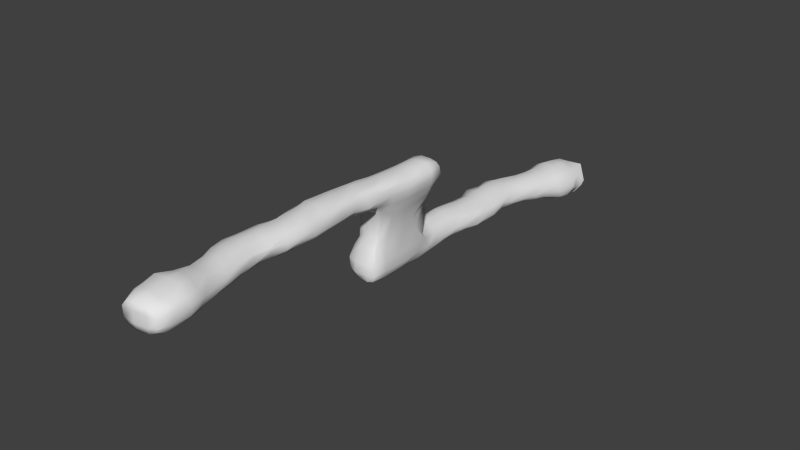 # Source: colliders_tunnel01.blend  (saved by Blender 2.72.0; exported with 4.5.12 LTS)
import bpy
from mathutils import Matrix  # noqa: F401  (used for matrix-valued properties, if any)

bpy.ops.wm.read_factory_settings(use_empty=True)
scene = bpy.context.scene
scene.name = 'Scene'

# ---- collections
col_collection_11 = bpy.data.collections.new('Collection 11'); scene.collection.children.link(col_collection_11)

# ---- world
world_world = bpy.data.worlds.new('World'); scene.world = world_world
world_world.color = (0.05088, 0.05088, 0.05088)
world_world.use_sun_shadow = False
world_world.sun_shadow_jitter_overblur = 0.0
world_world.cycles.sampling_method = 'MANUAL'
world_world.cycles.sample_map_resolution = 256

# ---- meshes
me_cube_006 = bpy.data.meshes.new('Cube.006')
me_cube_006.from_pydata([(3.555, -8.394, 3.653), (4.481, -9.157, 2.473), (4.009, -10.08, 1.4), (0.7319, -9.182, 3.238), (1.329, -10.07, 1.562), (4.448, -9.504, 2.075), (0.4644, -9.556, 2.325), (2.535, -8.588, 3.644), (3.193, -10.09, 1.233), (2.188, -60.42, 10.66), (1.367, -32.11, 10.12), (4.177, -31.74, 10.32), (5.221, -60.75, 10.79), (2.277, -60.71, 11.86), (1.694, -32.01, 11.73), (4.012, -31.74, 11.92), (5.084, -60.79, 12.18), (2.161, -60.63, 11.09), (2.178, -60.71, 11.64), (1.526, -32.03, 11.47), (1.37, -32.07, 10.86), (4.294, -31.71, 11.64), (4.428, -31.66, 10.98), (5.415, -60.72, 11.73), (5.446, -60.65, 11.13), (1.945, -31.98, 11.92), (2.64, -31.9, 12.15), (3.467, -31.81, 12.1), (3.555, -31.53, 10.11), (2.53, -31.56, 10.12), (1.688, -31.77, 10.13), (4.554, -60.86, 12.44), (3.6, -60.99, 12.52), (2.761, -61.05, 12.2), (2.773, -61.03, 10.67), (3.582, -60.93, 10.35), (4.575, -60.82, 10.44), (3.563, -31.51, 11.82), (2.533, -31.57, 11.77), (1.77, -31.73, 11.55), (3.549, -31.36, 11.0), (2.515, -31.46, 10.98), (1.603, -31.73, 10.99), (2.426, -61.04, 11.82), (3.54, -61.1, 11.88), (4.702, -60.96, 11.89), (2.408, -60.99, 11.0), (3.543, -61.11, 10.98), (4.704, -60.95, 10.97), (1.777, -59.57, 12.09), (1.538, -58.34, 12.14), (1.874, -57.39, 12.25), (2.053, -55.38, 11.92), (1.555, -53.79, 11.84), (1.253, -52.79, 11.99), (1.028, -51.58, 12.03), (1.006, -50.09, 11.93), (1.303, -48.47, 12.08), (1.586, -47.12, 12.01), (1.317, -45.6, 12.02), (1.148, -44.05, 11.99), (1.264, -42.61, 12.01), (1.255, -41.31, 12.02), (1.409, -40.03, 12.01), (1.42, -38.8, 11.91), (1.58, -37.42, 11.79), (1.696, -35.84, 11.73), (1.75, -34.59, 11.7), (1.734, -32.61, 11.7), (1.255, -32.96, 9.985), (1.232, -34.26, 9.927), (1.24, -35.79, 9.99), (1.158, -37.25, 10.07), (1.356, -38.79, 10.83), (1.299, -40.02, 10.76), (1.205, -41.26, 10.76), (1.14, -42.63, 10.78), (1.037, -44.11, 10.95), (1.439, -45.55, 10.8), (1.497, -47.28, 10.76), (1.228, -48.4, 10.67), (1.096, -49.94, 10.85), (1.126, -51.2, 10.81), (1.244, -52.63, 10.71), (1.599, -53.95, 10.7), (1.928, -55.49, 10.83), (1.982, -57.19, 10.73), (1.761, -58.33, 10.86), (1.994, -59.37, 10.79), (3.879, -32.71, 12.12), (4.036, -34.17, 11.85), (3.967, -35.71, 11.91), (4.139, -37.43, 11.91), (3.797, -38.62, 12.08), (3.642, -40.2, 12.11), (3.764, -41.36, 11.96), (3.888, -42.78, 12.13), (3.853, -44.38, 11.94), (4.015, -45.73, 12.01), (4.043, -46.69, 12.01), (3.809, -48.33, 12.02), (3.904, -49.8, 11.63), (3.876, -51.34, 11.81), (4.197, -52.96, 11.8), (4.349, -54.31, 11.92), (4.497, -55.87, 12.12), (5.235, -57.26, 12.29), (5.45, -58.47, 12.35), (5.471, -59.45, 12.29), (5.465, -60.06, 10.62), (5.415, -58.5, 10.73), (5.118, -57.13, 10.72), (4.796, -55.46, 10.94), (4.416, -54.24, 10.77), (4.101, -53.01, 10.8), (3.889, -51.34, 10.93), (3.831, -49.68, 10.84), (3.918, -48.33, 10.75), (4.166, -47.16, 10.91), (4.222, -45.78, 10.89), (4.068, -44.33, 10.87), (3.875, -42.52, 10.87), (3.691, -41.25, 10.79), (4.058, -39.85, 10.77), (3.971, -38.75, 10.55), (4.026, -37.26, 10.28), (4.277, -35.66, 10.21), (4.263, -34.36, 10.26), (4.256, -32.87, 10.16), (1.552, -32.69, 11.32), (1.561, -34.51, 11.28), (1.523, -35.81, 11.38), (1.419, -37.42, 11.52), (1.241, -38.85, 11.7), (1.096, -39.99, 11.66), (0.9248, -41.27, 11.6), (0.7964, -42.75, 11.53), (1.007, -44.01, 11.78), (1.243, -45.58, 11.69), (1.127, -46.95, 11.57), (0.9334, -48.44, 11.6), (0.7923, -49.93, 11.69), (0.8506, -51.25, 11.7), (0.9824, -52.65, 11.7), (1.325, -53.93, 11.59), (1.693, -55.4, 11.48), (1.618, -57.12, 11.67), (1.46, -58.36, 11.84), (1.649, -59.56, 11.81), (1.387, -32.87, 10.75), (1.385, -34.39, 10.68), (1.353, -35.8, 10.78), (1.252, -37.35, 10.85), (1.222, -38.79, 11.12), (1.1, -40.01, 11.12), (0.9463, -41.26, 11.19), (0.7736, -42.59, 11.17), (0.872, -44.15, 11.11), (1.065, -45.59, 11.14), (1.068, -47.06, 11.14), (0.8971, -48.47, 11.1), (0.7619, -49.94, 11.13), (0.8466, -51.17, 11.17), (1.025, -52.55, 11.07), (1.34, -54.01, 11.15), (1.662, -55.44, 11.14), (1.62, -56.9, 11.22), (1.553, -58.41, 11.15), (1.778, -59.53, 11.24), (5.607, -59.61, 11.8), (5.816, -58.32, 11.81), (5.466, -57.03, 11.74), (4.904, -55.7, 11.57), (4.657, -54.34, 11.55), (4.278, -52.82, 11.58), (3.996, -51.55, 11.64), (3.96, -49.84, 11.58), (4.166, -48.38, 11.58), (4.295, -46.92, 11.57), (4.238, -45.68, 11.56), (4.065, -44.06, 11.58), (4.012, -42.73, 11.76), (3.957, -41.34, 11.72), (3.917, -39.94, 11.62), (4.009, -38.72, 11.68), (4.209, -37.27, 11.71), (4.34, -35.77, 11.61), (4.385, -34.38, 11.59), (4.375, -32.81, 11.57), (5.599, -59.85, 11.06), (5.747, -58.37, 11.12), (5.346, -57.19, 11.09), (4.927, -55.42, 11.13), (4.75, -54.36, 11.23), (4.26, -52.83, 11.16), (4.01, -51.33, 11.13), (3.985, -49.81, 11.38), (4.224, -48.5, 11.1), (4.289, -46.99, 11.26), (4.264, -45.67, 11.1), (4.086, -44.35, 11.05), (4.021, -42.56, 11.08), (3.863, -41.17, 11.12), (4.205, -39.94, 11.02), (4.109, -38.76, 11.03), (4.24, -37.26, 11.05), (4.45, -35.68, 10.95), (4.493, -34.35, 11.01), (4.451, -32.83, 11.01), (3.068, -38.01, 9.469), (2.553, -38.08, 9.422), (1.684, -38.0, 9.293), (3.951, -32.91, 9.341), (1.759, -38.52, 10.29), (1.73, -39.98, 10.46), (1.647, -41.22, 10.47), (1.622, -42.64, 10.45), (1.704, -44.16, 10.49), (1.909, -45.61, 10.51), (1.994, -47.14, 10.47), (1.785, -48.49, 10.41), (1.723, -49.88, 10.48), (1.71, -51.27, 10.48), (1.876, -52.67, 10.5), (2.134, -54.07, 10.56), (2.446, -55.48, 10.56), (2.305, -56.83, 10.48), (2.474, -58.35, 10.37), (2.558, -59.68, 10.48), (3.861, -34.45, 9.259), (3.842, -35.46, 9.062), (3.804, -36.89, 9.079), (3.752, -38.01, 9.855), (2.532, -38.63, 10.05), (2.523, -39.98, 10.29), (2.48, -41.21, 10.32), (2.489, -42.63, 10.31), (2.616, -44.16, 10.34), (2.813, -45.63, 10.37), (2.978, -47.08, 10.35), (2.808, -48.45, 10.38), (2.659, -49.93, 10.3), (2.621, -51.23, 10.35), (2.819, -52.7, 10.39), (3.06, -54.11, 10.38), (3.32, -55.52, 10.38), (3.481, -56.96, 10.27), (3.554, -58.35, 10.14), (3.557, -59.74, 10.22), (1.337, -37.76, 9.331), (1.156, -37.18, 9.035), (1.256, -35.79, 8.998), (1.183, -34.3, 8.915), (3.397, -38.7, 10.18), (3.335, -39.96, 10.3), (3.297, -41.29, 10.45), (3.405, -42.63, 10.55), (3.443, -44.15, 10.55), (3.672, -45.65, 10.54), (3.775, -47.14, 10.59), (3.679, -48.38, 10.52), (3.472, -49.89, 10.62), (3.452, -51.17, 10.57), (3.698, -52.81, 10.61), (3.903, -54.17, 10.55), (4.163, -55.55, 10.55), (4.515, -56.99, 10.45), (4.667, -58.36, 10.32), (4.645, -59.73, 10.37), (3.592, -32.94, 12.22), (3.437, -34.32, 12.13), (3.398, -35.67, 12.12), (3.394, -37.25, 12.23), (3.433, -38.74, 12.18), (3.378, -40.03, 12.25), (3.239, -41.17, 12.27), (3.443, -42.65, 12.35), (3.374, -44.38, 12.34), (3.811, -45.66, 12.18), (3.798, -47.01, 12.15), (3.672, -48.38, 12.18), (3.355, -49.93, 12.21), (3.316, -51.26, 12.16), (3.536, -52.97, 12.3), (3.922, -54.14, 12.14), (4.191, -55.54, 12.29), (4.335, -57.11, 12.72), (4.737, -58.32, 12.88), (4.665, -59.71, 12.56), (2.625, -32.9, 12.14), (2.623, -34.32, 12.15), (2.617, -35.76, 12.18), (2.527, -37.3, 12.21), (2.518, -38.74, 12.24), (2.494, -39.99, 12.37), (2.499, -41.2, 12.33), (2.521, -42.66, 12.5), (2.637, -44.17, 12.51), (2.831, -45.58, 12.49), (2.996, -47.1, 12.43), (2.739, -48.39, 12.36), (2.656, -49.76, 12.51), (2.659, -51.19, 12.45), (2.935, -52.67, 12.52), (3.056, -53.89, 12.4), (3.271, -55.62, 12.32), (3.497, -57.11, 12.89), (3.564, -58.33, 13.01), (3.555, -59.72, 12.73), (1.942, -32.87, 11.88), (1.949, -34.34, 11.89), (1.9, -35.78, 11.92), (1.874, -37.34, 11.99), (1.808, -38.86, 12.16), (1.699, -39.96, 12.15), (1.628, -41.19, 12.19), (1.542, -42.73, 12.27), (1.644, -44.16, 12.41), (1.852, -45.6, 12.26), (1.928, -47.23, 12.27), (1.825, -48.58, 12.26), (1.789, -49.86, 12.28), (1.755, -51.25, 12.32), (1.963, -52.65, 12.32), (2.178, -54.03, 12.18), (2.466, -55.59, 12.28), (2.593, -57.09, 12.6), (2.379, -58.34, 12.87), (2.425, -59.77, 12.49), (1.194, -9.964, 3.885), (0.6271, -38.35, 5.177), (3.384, -38.42, 5.088), (0.715, -10.49, 2.701), (0.8693, -38.34, 3.945), (3.023, -38.55, 3.566), (4.617, -10.16, 2.337), (0.812, -38.31, 4.038), (0.5673, -38.22, 4.575), (3.26, -38.55, 3.799), (3.407, -38.55, 4.242), (4.188, -9.815, 3.213), (1.348, -38.36, 3.7), (1.928, -38.44, 3.491), (2.544, -38.51, 3.398), (2.682, -38.81, 5.193), (1.696, -38.81, 5.117), (0.7527, -38.52, 5.146), (3.955, -10.25, 1.8), (2.967, -10.61, 1.515), (1.393, -10.74, 1.783), (1.886, -9.609, 4.142), (2.57, -9.334, 4.016), (3.613, -9.474, 3.656), (2.698, -38.67, 3.625), (1.81, -38.6, 3.706), (0.925, -38.43, 3.982), (2.724, -38.87, 4.277), (1.661, -38.93, 4.276), (0.8824, -38.57, 4.354), (1.212, -33.11, 9.03), (1.708, -32.06, 9.087), (2.54, -31.85, 9.034), (3.437, -31.91, 9.08), (3.819, -32.03, 9.431), (1.538, -32.16, 9.103), (0.7745, -11.17, 2.443), (0.8844, -12.0, 2.264), (1.009, -13.26, 2.475), (0.932, -14.83, 2.952), (0.8581, -16.57, 2.776), (0.6995, -17.7, 2.92), (0.402, -19.16, 3.035), (0.1734, -20.19, 3.214), (0.5359, -21.86, 3.213), (0.5337, -23.2, 3.256), (0.4846, -24.66, 3.267), (0.605, -26.15, 3.212), (0.4262, -27.63, 3.355), (0.3052, -28.82, 3.554), (0.6234, -30.0, 3.434), (0.3579, -31.45, 3.764), (0.4024, -32.76, 3.839), (0.7817, -34.32, 3.699), (0.667, -36.17, 4.025), (0.8826, -36.84, 3.821), (0.6075, -37.28, 5.277), (0.4831, -35.51, 5.169), (0.4676, -34.17, 5.1), (0.4249, -32.76, 5.062), (0.2283, -31.42, 4.761), (0.1825, -30.18, 4.799), (0.01877, -29.16, 4.79), (0.06543, -27.7, 4.814), (0.09412, -26.2, 4.744), (0.2435, -24.71, 4.641), (0.2919, -23.25, 4.548), (-0.05282, -22.05, 4.722), (0.1077, -20.39, 4.542), (-0.0975, -19.13, 4.533), (0.2797, -17.74, 4.387), (0.6159, -16.37, 4.197), (0.9091, -14.95, 4.042), (0.9144, -13.25, 3.947), (0.7871, -11.93, 4.021), (0.8242, -10.7, 3.837), (3.177, -37.3, 3.606), (3.24, -36.24, 3.513), (2.97, -34.55, 3.375), (3.073, -32.88, 3.369), (2.94, -31.55, 3.346), (2.917, -30.4, 3.42), (2.833, -29.2, 3.492), (2.688, -27.36, 3.294), (2.895, -26.08, 3.358), (3.131, -24.63, 3.27), (3.121, -23.6, 3.198), (2.925, -21.73, 3.003), (2.712, -20.3, 3.124), (2.814, -18.84, 3.017), (3.048, -17.33, 2.906), (3.502, -15.81, 2.648), (3.512, -14.51, 2.375), (4.324, -12.77, 2.014), (4.419, -11.95, 1.934), (4.397, -10.74, 2.171), (4.035, -10.66, 3.472), (4.029, -11.95, 3.72), (3.806, -13.05, 3.651), (3.532, -14.71, 3.693), (3.306, -16.05, 3.781), (2.986, -17.33, 3.947), (2.704, -18.98, 4.039), (2.968, -20.6, 4.083), (2.986, -21.92, 4.007), (3.054, -23.57, 4.273), (3.081, -24.25, 4.312), (2.772, -26.54, 4.436), (2.557, -27.74, 4.681), (2.713, -29.14, 4.553), (2.857, -30.43, 4.584), (3.093, -31.97, 4.928), (3.481, -32.99, 5.144), (3.468, -34.6, 5.183), (3.491, -36.0, 5.174), (3.536, -37.34, 5.121), (0.7402, -37.5, 4.107), (0.6613, -36.2, 4.026), (0.5089, -34.32, 4.027), (0.3097, -32.84, 3.975), (0.2892, -31.53, 3.85), (0.2921, -30.36, 3.943), (0.1677, -29.04, 3.782), (0.01907, -27.67, 3.727), (0.1471, -26.19, 3.65), (0.2055, -24.69, 3.725), (0.2603, -23.23, 3.482), (0.1069, -21.81, 3.475), (0.0918, -20.33, 3.406), (0.043, -19.01, 3.415), (0.3444, -17.68, 3.339), (0.5237, -16.29, 3.305), (0.8383, -14.75, 3.149), (0.7111, -13.27, 2.909), (0.6056, -11.97, 2.752), (0.5836, -11.44, 2.792), (0.6379, -37.58, 4.373), (0.5882, -35.9, 4.339), (0.4248, -34.56, 4.37), (0.2657, -33.01, 4.051), (-0.01361, -31.47, 4.273), (-0.05989, -30.32, 4.28), (-0.07517, -29.14, 4.291), (-0.1415, -27.63, 4.376), (0.04363, -26.14, 4.294), (0.1513, -24.67, 4.301), (0.1056, -23.21, 4.197), (0.02334, -21.83, 4.042), (-0.2262, -20.4, 4.062), (-0.1747, -19.02, 3.988), (0.1239, -17.67, 3.905), (0.3383, -16.27, 3.792), (0.6581, -14.87, 3.626), (0.7356, -13.27, 3.531), (0.3839, -11.97, 3.519), (0.7801, -10.96, 3.382), (4.431, -10.83, 2.522), (4.505, -11.89, 2.597), (4.225, -13.06, 2.681), (3.733, -14.7, 2.942), (3.502, -15.98, 3.028), (3.163, -17.46, 3.146), (2.937, -18.94, 3.228), (2.956, -20.56, 3.629), (3.253, -22.4, 3.509), (3.234, -23.22, 3.54), (3.193, -24.63, 3.348), (3.026, -26.07, 3.581), (2.915, -27.64, 3.718), (2.942, -29.12, 3.655), (3.073, -30.38, 3.644), (3.173, -31.63, 3.626), (3.208, -32.92, 3.548), (3.302, -34.59, 3.734), (3.344, -36.07, 3.703), (3.384, -37.36, 3.746), (4.329, -10.67, 3.042), (4.379, -11.91, 3.089), (4.086, -13.07, 3.211), (3.711, -14.62, 3.242), (3.41, -16.0, 3.531), (3.188, -17.36, 3.607), (2.933, -19.03, 3.453), (3.017, -20.49, 3.799), (3.138, -22.34, 3.852), (3.17, -23.33, 3.915), (3.156, -24.35, 3.992), (3.023, -26.05, 3.923), (2.909, -27.51, 4.0), (2.859, -29.15, 4.073), (2.982, -30.33, 4.199), (3.173, -31.52, 4.077), (3.372, -33.1, 4.283), (3.584, -34.58, 4.265), (3.589, -36.02, 4.323), (3.525, -37.38, 4.34), (1.261, -34.27, 7.258), (1.169, -35.82, 7.298), (1.251, -37.0, 7.4), (1.393, -37.98, 6.979), (0.7414, -31.22, 5.183), (0.8078, -30.09, 5.226), (0.7528, -29.05, 5.216), (0.7391, -27.66, 5.191), (0.8171, -26.14, 5.067), (0.9813, -24.7, 4.938), (1.096, -23.26, 4.895), (0.9314, -21.83, 4.889), (0.7804, -20.43, 4.891), (0.7563, -19.02, 4.819), (0.9617, -17.62, 4.681), (1.236, -16.22, 4.499), (1.442, -14.79, 4.402), (1.562, -13.35, 4.333), (1.547, -11.94, 4.419), (1.601, -10.6, 4.21), (3.096, -37.73, 7.266), (3.498, -36.86, 7.708), (3.6, -35.35, 7.745), (3.468, -33.96, 7.694), (1.654, -31.09, 5.259), (1.6, -29.95, 5.275), (1.59, -29.01, 5.19), (1.494, -27.68, 5.21), (1.742, -26.14, 5.041), (1.849, -24.66, 4.969), (2.005, -23.26, 4.822), (1.92, -21.83, 4.892), (1.766, -20.45, 4.867), (1.813, -19.04, 4.727), (1.99, -17.62, 4.615), (2.197, -16.2, 4.519), (2.357, -14.77, 4.448), (2.562, -13.34, 4.293), (2.687, -11.95, 4.327), (2.668, -10.57, 4.225), (3.506, -33.2, 8.358), (1.9, -37.98, 7.322), (2.399, -38.02, 7.282), (2.876, -37.87, 7.347), (2.455, -31.28, 4.977), (2.33, -30.15, 4.958), (2.397, -29.08, 4.844), (2.372, -27.66, 4.877), (2.399, -26.22, 4.789), (2.645, -24.66, 4.485), (2.62, -23.38, 4.487), (2.477, -21.91, 4.474), (2.442, -20.4, 4.493), (2.369, -19.13, 4.506), (2.605, -17.56, 4.322), (2.892, -16.17, 4.229), (3.16, -14.79, 4.076), (3.44, -13.2, 3.99), (3.689, -12.0, 3.944), (3.676, -10.64, 3.85), (2.535, -37.32, 3.349), (2.524, -36.06, 3.298), (2.718, -34.58, 3.29), (2.574, -33.01, 3.277), (2.489, -31.47, 3.249), (2.562, -30.29, 3.229), (2.328, -29.04, 3.21), (2.427, -27.56, 3.168), (2.518, -25.99, 3.082), (2.761, -24.56, 3.021), (2.833, -23.18, 2.993), (2.764, -21.91, 2.807), (2.45, -20.57, 2.868), (2.543, -18.89, 2.809), (2.689, -17.37, 2.649), (3.125, -16.06, 2.53), (3.307, -14.6, 2.245), (3.716, -13.28, 1.8), (3.919, -11.94, 1.602), (4.167, -10.9, 1.797), (1.952, -37.28, 3.295), (1.93, -35.94, 3.377), (1.881, -34.56, 3.335), (1.778, -32.99, 3.272), (1.742, -31.63, 3.204), (1.7, -30.27, 3.203), (1.742, -29.14, 3.137), (1.621, -27.49, 3.023), (1.741, -26.02, 2.876), (2.011, -24.65, 2.846), (2.073, -23.24, 2.771), (2.155, -21.8, 2.702), (1.838, -20.37, 2.639), (1.873, -18.99, 2.687), (1.93, -17.5, 2.495), (2.301, -16.21, 2.381), (2.485, -14.72, 2.249), (2.615, -13.21, 1.708), (2.769, -11.94, 1.414), (2.989, -11.25, 1.342), (1.328, -37.35, 3.688), (1.113, -35.51, 3.6), (1.036, -34.55, 3.534), (0.9525, -33.01, 3.54), (1.094, -31.6, 3.414), (0.9321, -30.13, 3.368), (0.8143, -29.01, 3.293), (0.7439, -27.56, 3.18), (0.9562, -26.09, 3.044), (1.091, -24.7, 2.954), (1.309, -23.18, 2.877), (1.156, -21.83, 2.807), (0.9909, -20.38, 2.822), (0.9201, -18.98, 2.857), (1.242, -17.57, 2.636), (1.417, -16.34, 2.573), (1.663, -14.67, 2.501), (1.683, -13.28, 1.899), (1.642, -11.93, 1.79), (1.487, -11.23, 1.817), (1.159, -32.93, 7.203), (1.938, -32.25, 8.374), (2.528, -32.09, 8.405), (3.094, -32.2, 8.428), (3.323, -32.07, 8.755), (1.298, -32.55, 7.117), (0.7966, -34.37, 6.228), (0.7883, -35.79, 6.319), (0.7714, -37.25, 6.309), (0.9653, -38.12, 6.198), (3.205, -38.23, 6.307), (3.388, -37.24, 6.373), (3.661, -35.56, 6.491), (3.388, -34.14, 6.376), (3.376, -33.48, 6.65), (1.67, -38.38, 6.406), (2.478, -38.39, 6.443), (3.192, -38.22, 6.382), (0.7688, -32.98, 6.28), (1.383, -32.08, 6.235), (2.229, -32.21, 6.224), (2.802, -32.45, 6.188), (3.201, -32.44, 5.488), (0.9275, -32.21, 5.977)], [], [(2, 347, 335, 5), (149, 69, 10, 20), (40, 28, 11, 22), (189, 109, 12, 24), (46, 34, 9, 17), (362, 648, 649, 363), (309, 68, 14, 25), (68, 129, 19, 14), (129, 149, 20, 19), (27, 37, 21, 15), (37, 40, 22, 21), (108, 169, 23, 16), (169, 189, 24, 23), (33, 43, 18, 13), (43, 46, 17, 18), (20, 10, 30, 42), (42, 30, 29, 41), (41, 29, 28, 40), (24, 12, 36, 48), (48, 36, 35, 47), (47, 35, 34, 46), (249, 528, 527, 250), (364, 650, 646, 360), (250, 527, 526, 251), (89, 269, 27, 15), (269, 289, 26, 27), (289, 309, 25, 26), (14, 19, 39, 25), (25, 39, 38, 26), (26, 38, 37, 27), (19, 20, 42, 39), (39, 42, 41, 38), (38, 41, 40, 37), (16, 23, 45, 31), (31, 45, 44, 32), (32, 44, 43, 33), (23, 24, 48, 45), (45, 48, 47, 44), (44, 47, 46, 43), (17, 9, 88, 168), (168, 88, 87, 167), (167, 87, 86, 166), (166, 86, 85, 165), (165, 85, 84, 164), (164, 84, 83, 163), (163, 83, 82, 162), (162, 82, 81, 161), (161, 81, 80, 160), (160, 80, 79, 159), (159, 79, 78, 158), (158, 78, 77, 157), (157, 77, 76, 156), (156, 76, 75, 155), (155, 75, 74, 154), (154, 74, 73, 153), (153, 73, 72, 152), (152, 72, 71, 151), (151, 71, 70, 150), (150, 70, 69, 149), (22, 11, 128, 208), (208, 128, 127, 207), (207, 127, 126, 206), (206, 126, 125, 205), (205, 125, 124, 204), (204, 124, 123, 203), (203, 123, 122, 202), (202, 122, 121, 201), (201, 121, 120, 200), (200, 120, 119, 199), (199, 119, 118, 198), (198, 118, 117, 197), (197, 117, 116, 196), (196, 116, 115, 195), (195, 115, 114, 194), (194, 114, 113, 193), (193, 113, 112, 192), (192, 112, 111, 191), (191, 111, 110, 190), (190, 110, 109, 189), (36, 12, 109, 268), (268, 109, 110, 267), (267, 110, 111, 266), (266, 111, 112, 265), (265, 112, 113, 264), (264, 113, 114, 263), (263, 114, 115, 262), (262, 115, 116, 261), (261, 116, 117, 260), (260, 117, 118, 259), (259, 118, 119, 258), (258, 119, 120, 257), (257, 120, 121, 256), (256, 121, 122, 255), (255, 122, 123, 254), (254, 123, 124, 253), (252, 525, 645, 359), (232, 545, 568, 209), (359, 645, 650, 364), (229, 548, 547, 230), (33, 13, 49, 328), (328, 49, 50, 327), (327, 50, 51, 326), (326, 51, 52, 325), (325, 52, 53, 324), (324, 53, 54, 323), (323, 54, 55, 322), (322, 55, 56, 321), (321, 56, 57, 320), (320, 57, 58, 319), (319, 58, 59, 318), (318, 59, 60, 317), (317, 60, 61, 316), (316, 61, 62, 315), (315, 62, 63, 314), (314, 63, 64, 313), (313, 64, 65, 312), (312, 65, 66, 311), (311, 66, 67, 310), (310, 67, 68, 309), (13, 18, 148, 49), (49, 148, 147, 50), (50, 147, 146, 51), (51, 146, 145, 52), (52, 145, 144, 53), (53, 144, 143, 54), (54, 143, 142, 55), (55, 142, 141, 56), (56, 141, 140, 57), (57, 140, 139, 58), (58, 139, 138, 59), (59, 138, 137, 60), (60, 137, 136, 61), (61, 136, 135, 62), (62, 135, 134, 63), (63, 134, 133, 64), (64, 133, 132, 65), (65, 132, 131, 66), (66, 131, 130, 67), (67, 130, 129, 68), (18, 17, 168, 148), (148, 168, 167, 147), (147, 167, 166, 146), (146, 166, 165, 145), (145, 165, 164, 144), (144, 164, 163, 143), (143, 163, 162, 142), (142, 162, 161, 141), (141, 161, 160, 140), (140, 160, 159, 139), (139, 159, 158, 138), (138, 158, 157, 137), (137, 157, 156, 136), (136, 156, 155, 135), (135, 155, 154, 134), (134, 154, 153, 133), (133, 153, 152, 132), (132, 152, 151, 131), (131, 151, 150, 130), (130, 150, 149, 129), (15, 21, 188, 89), (89, 188, 187, 90), (90, 187, 186, 91), (91, 186, 185, 92), (92, 185, 184, 93), (93, 184, 183, 94), (94, 183, 182, 95), (95, 182, 181, 96), (96, 181, 180, 97), (97, 180, 179, 98), (98, 179, 178, 99), (99, 178, 177, 100), (100, 177, 176, 101), (101, 176, 175, 102), (102, 175, 174, 103), (103, 174, 173, 104), (104, 173, 172, 105), (105, 172, 171, 106), (106, 171, 170, 107), (107, 170, 169, 108), (21, 22, 208, 188), (188, 208, 207, 187), (187, 207, 206, 186), (186, 206, 205, 185), (185, 205, 204, 184), (184, 204, 203, 183), (183, 203, 202, 182), (182, 202, 201, 181), (181, 201, 200, 180), (180, 200, 199, 179), (179, 199, 198, 178), (178, 198, 197, 177), (177, 197, 196, 176), (176, 196, 195, 175), (175, 195, 194, 174), (174, 194, 193, 173), (173, 193, 192, 172), (172, 192, 191, 171), (171, 191, 190, 170), (170, 190, 189, 169), (9, 34, 228, 88), (88, 228, 227, 87), (87, 227, 226, 86), (86, 226, 225, 85), (85, 225, 224, 84), (84, 224, 223, 83), (83, 223, 222, 82), (82, 222, 221, 81), (81, 221, 220, 80), (80, 220, 219, 79), (79, 219, 218, 78), (78, 218, 217, 77), (77, 217, 216, 76), (76, 216, 215, 75), (75, 215, 214, 74), (74, 214, 213, 73), (210, 567, 566, 211), (361, 647, 648, 362), (231, 546, 545, 232), (363, 649, 565, 212), (34, 35, 248, 228), (228, 248, 247, 227), (227, 247, 246, 226), (226, 246, 245, 225), (225, 245, 244, 224), (224, 244, 243, 223), (223, 243, 242, 222), (222, 242, 241, 221), (221, 241, 240, 220), (220, 240, 239, 219), (219, 239, 238, 218), (218, 238, 237, 217), (217, 237, 236, 216), (216, 236, 235, 215), (215, 235, 234, 214), (214, 234, 233, 213), (251, 526, 525, 252), (212, 565, 548, 229), (213, 211, 249, 73), (125, 231, 232, 124), (35, 36, 268, 248), (248, 268, 267, 247), (247, 267, 266, 246), (246, 266, 265, 245), (245, 265, 264, 244), (244, 264, 263, 243), (243, 263, 262, 242), (242, 262, 261, 241), (241, 261, 260, 240), (240, 260, 259, 239), (239, 259, 258, 238), (238, 258, 257, 237), (237, 257, 256, 236), (236, 256, 255, 235), (235, 255, 254, 234), (234, 254, 253, 233), (70, 252, 359, 69), (28, 362, 363, 11), (11, 363, 212, 128), (127, 229, 230, 126), (16, 31, 288, 108), (108, 288, 287, 107), (107, 287, 286, 106), (106, 286, 285, 105), (105, 285, 284, 104), (104, 284, 283, 103), (103, 283, 282, 102), (102, 282, 281, 101), (101, 281, 280, 100), (100, 280, 279, 99), (99, 279, 278, 98), (98, 278, 277, 97), (97, 277, 276, 96), (96, 276, 275, 95), (95, 275, 274, 94), (94, 274, 273, 93), (93, 273, 272, 92), (92, 272, 271, 91), (91, 271, 270, 90), (90, 270, 269, 89), (31, 32, 308, 288), (288, 308, 307, 287), (287, 307, 306, 286), (286, 306, 305, 285), (285, 305, 304, 284), (284, 304, 303, 283), (283, 303, 302, 282), (282, 302, 301, 281), (281, 301, 300, 280), (280, 300, 299, 279), (279, 299, 298, 278), (278, 298, 297, 277), (277, 297, 296, 276), (276, 296, 295, 275), (275, 295, 294, 274), (274, 294, 293, 273), (273, 293, 292, 272), (272, 292, 291, 271), (271, 291, 290, 270), (270, 290, 289, 269), (32, 33, 328, 308), (308, 328, 327, 307), (307, 327, 326, 306), (306, 326, 325, 305), (305, 325, 324, 304), (304, 324, 323, 303), (303, 323, 322, 302), (302, 322, 321, 301), (301, 321, 320, 300), (300, 320, 319, 299), (299, 319, 318, 298), (298, 318, 317, 297), (297, 317, 316, 296), (296, 316, 315, 295), (295, 315, 314, 294), (294, 314, 313, 293), (293, 313, 312, 292), (292, 312, 311, 291), (291, 311, 310, 290), (290, 310, 309, 289), (465, 385, 330, 337), (356, 344, 331, 339), (0, 352, 351, 7), (72, 250, 251, 71), (565, 659, 658, 548), (625, 384, 333, 341), (384, 445, 336, 333), (445, 465, 337, 336), (343, 353, 338, 334), (353, 356, 339, 338), (352, 340, 505, 425, 584), (8, 4, 349, 348), (30, 360, 361, 29), (124, 232, 209, 253), (337, 330, 346, 358), (358, 346, 345, 357), (357, 345, 344, 356), (10, 364, 360, 30), (69, 359, 364, 10), (126, 230, 231, 125), (525, 651, 663, 645), (566, 660, 654, 528), (527, 653, 652, 526), (405, 585, 343, 334), (585, 605, 342, 343), (605, 625, 341, 342), (333, 336, 355, 341), (341, 355, 354, 342), (342, 354, 353, 343), (336, 337, 358, 355), (355, 358, 357, 354), (354, 357, 356, 353), (71, 251, 252, 70), (29, 361, 362, 28), (253, 209, 210, 233), (128, 212, 229, 127), (73, 249, 250, 72), (233, 210, 211, 213), (332, 6, 3, 329), (484, 404, 403, 483), (483, 403, 402, 482), (482, 402, 401, 481), (481, 401, 400, 480), (480, 400, 399, 479), (479, 399, 398, 478), (478, 398, 397, 477), (477, 397, 396, 476), (476, 396, 395, 475), (475, 395, 394, 474), (474, 394, 393, 473), (473, 393, 392, 472), (472, 392, 391, 471), (471, 391, 390, 470), (470, 390, 389, 469), (469, 389, 388, 468), (468, 388, 387, 467), (467, 387, 386, 466), (466, 386, 385, 465), (339, 331, 444, 524), (524, 444, 443, 523), (523, 443, 442, 522), (522, 442, 441, 521), (521, 441, 440, 520), (520, 440, 439, 519), (519, 439, 438, 518), (518, 438, 437, 517), (517, 437, 436, 516), (516, 436, 435, 515), (515, 435, 434, 514), (514, 434, 433, 513), (513, 433, 432, 512), (512, 432, 431, 511), (511, 431, 430, 510), (510, 430, 429, 509), (509, 429, 428, 508), (508, 428, 427, 507), (507, 427, 426, 506), (506, 426, 425, 505), (8, 348, 347, 2), (584, 425, 426, 583), (583, 426, 427, 582), (582, 427, 428, 581), (581, 428, 429, 580), (580, 429, 430, 579), (579, 430, 431, 578), (578, 431, 432, 577), (577, 432, 433, 576), (576, 433, 434, 575), (575, 434, 435, 574), (574, 435, 436, 573), (573, 436, 437, 572), (572, 437, 438, 571), (571, 438, 439, 570), (570, 439, 440, 569), (648, 666, 667, 649), (546, 656, 655, 545), (646, 664, 665, 647), (650, 668, 664, 646), (349, 332, 365, 644), (644, 365, 366, 643), (643, 366, 367, 642), (642, 367, 368, 641), (641, 368, 369, 640), (640, 369, 370, 639), (639, 370, 371, 638), (638, 371, 372, 637), (637, 372, 373, 636), (636, 373, 374, 635), (635, 374, 375, 634), (634, 375, 376, 633), (633, 376, 377, 632), (632, 377, 378, 631), (631, 378, 379, 630), (630, 379, 380, 629), (629, 380, 381, 628), (628, 381, 382, 627), (627, 382, 383, 626), (626, 383, 384, 625), (335, 424, 485, 505, 340), (365, 464, 463, 366), (366, 463, 462, 367), (367, 462, 461, 368), (368, 461, 460, 369), (369, 460, 459, 370), (370, 459, 458, 371), (371, 458, 457, 372), (372, 457, 456, 373), (373, 456, 455, 374), (374, 455, 454, 375), (375, 454, 453, 376), (376, 453, 452, 377), (377, 452, 451, 378), (378, 451, 450, 379), (379, 450, 449, 380), (380, 449, 448, 381), (381, 448, 447, 382), (382, 447, 446, 383), (383, 446, 445, 384), (464, 484, 483, 463), (463, 483, 482, 462), (462, 482, 481, 461), (461, 481, 480, 460), (460, 480, 479, 459), (459, 479, 478, 458), (458, 478, 477, 457), (457, 477, 476, 456), (456, 476, 475, 455), (455, 475, 474, 454), (454, 474, 473, 453), (453, 473, 472, 452), (452, 472, 471, 451), (451, 471, 470, 450), (450, 470, 469, 449), (449, 469, 468, 448), (448, 468, 467, 447), (447, 467, 466, 446), (446, 466, 465, 445), (334, 338, 504, 405), (405, 504, 503, 406), (406, 503, 502, 407), (407, 502, 501, 408), (408, 501, 500, 409), (409, 500, 499, 410), (410, 499, 498, 411), (411, 498, 497, 412), (412, 497, 496, 413), (413, 496, 495, 414), (414, 495, 494, 415), (415, 494, 493, 416), (416, 493, 492, 417), (417, 492, 491, 418), (418, 491, 490, 419), (419, 490, 489, 420), (420, 489, 488, 421), (421, 488, 487, 422), (422, 487, 486, 423), (423, 486, 485, 424), (338, 339, 524, 504), (504, 524, 523, 503), (503, 523, 522, 502), (502, 522, 521, 501), (501, 521, 520, 500), (500, 520, 519, 499), (499, 519, 518, 498), (498, 518, 517, 497), (497, 517, 516, 496), (496, 516, 515, 495), (495, 515, 514, 494), (494, 514, 513, 493), (493, 513, 512, 492), (492, 512, 511, 491), (491, 511, 510, 490), (490, 510, 509, 489), (489, 509, 508, 488), (488, 508, 507, 487), (487, 507, 506, 486), (486, 506, 505, 485), (329, 350, 544, 404), (404, 544, 543, 403), (403, 543, 542, 402), (402, 542, 541, 401), (401, 541, 540, 400), (400, 540, 539, 399), (399, 539, 538, 398), (398, 538, 537, 397), (397, 537, 536, 396), (396, 536, 535, 395), (395, 535, 534, 394), (394, 534, 533, 393), (393, 533, 532, 392), (392, 532, 531, 391), (391, 531, 530, 390), (390, 530, 529, 389), (568, 662, 661, 567), (548, 658, 657, 547), (545, 655, 662, 568), (526, 652, 651, 525), (350, 351, 564, 544), (544, 564, 563, 543), (543, 563, 562, 542), (542, 562, 561, 541), (541, 561, 560, 540), (540, 560, 559, 539), (539, 559, 558, 538), (538, 558, 557, 537), (537, 557, 556, 536), (536, 556, 555, 535), (535, 555, 554, 534), (534, 554, 553, 533), (533, 553, 552, 532), (532, 552, 551, 531), (531, 551, 550, 530), (530, 550, 549, 529), (528, 654, 653, 527), (647, 665, 666, 648), (567, 661, 660, 566), (645, 663, 668, 650), (351, 352, 584, 564), (564, 584, 583, 563), (563, 583, 582, 562), (562, 582, 581, 561), (561, 581, 580, 560), (560, 580, 579, 559), (559, 579, 578, 558), (558, 578, 577, 557), (557, 577, 576, 556), (556, 576, 575, 555), (555, 575, 574, 554), (554, 574, 573, 553), (553, 573, 572, 552), (552, 572, 571, 551), (551, 571, 570, 550), (550, 570, 569, 549), (360, 646, 647, 361), (230, 547, 546, 231), (211, 566, 528, 249), (209, 568, 567, 210), (335, 347, 604, 424), (424, 604, 603, 423), (423, 603, 602, 422), (422, 602, 601, 421), (421, 601, 600, 420), (420, 600, 599, 419), (419, 599, 598, 418), (418, 598, 597, 417), (417, 597, 596, 416), (416, 596, 595, 415), (415, 595, 594, 414), (414, 594, 593, 413), (413, 593, 592, 412), (412, 592, 591, 411), (411, 591, 590, 410), (410, 590, 589, 409), (409, 589, 588, 408), (408, 588, 587, 407), (407, 587, 586, 406), (406, 586, 585, 405), (347, 348, 624, 604), (604, 624, 623, 603), (603, 623, 622, 602), (602, 622, 621, 601), (601, 621, 620, 600), (600, 620, 619, 599), (599, 619, 618, 598), (598, 618, 617, 597), (597, 617, 616, 596), (596, 616, 615, 595), (595, 615, 614, 594), (594, 614, 613, 593), (593, 613, 612, 592), (592, 612, 611, 591), (591, 611, 610, 590), (590, 610, 609, 589), (589, 609, 608, 588), (588, 608, 607, 587), (587, 607, 606, 586), (586, 606, 605, 585), (348, 349, 644, 624), (624, 644, 643, 623), (623, 643, 642, 622), (622, 642, 641, 621), (621, 641, 640, 620), (620, 640, 639, 619), (619, 639, 638, 618), (618, 638, 637, 617), (617, 637, 636, 616), (616, 636, 635, 615), (615, 635, 634, 614), (614, 634, 633, 613), (613, 633, 632, 612), (612, 632, 631, 611), (611, 631, 630, 610), (610, 630, 629, 609), (609, 629, 628, 608), (608, 628, 627, 607), (607, 627, 626, 606), (606, 626, 625, 605), (547, 657, 656, 546), (649, 667, 659, 565), (440, 441, 659, 667), (441, 442, 658, 659), (442, 443, 657, 658), (443, 444, 656, 657), (444, 331, 655, 656), (331, 344, 662, 655), (344, 345, 661, 662), (345, 346, 660, 661), (346, 330, 654, 660), (330, 385, 653, 654), (385, 386, 652, 653), (386, 387, 651, 652), (387, 388, 663, 651), (388, 389, 668, 663), (389, 529, 664, 668), (569, 440, 667, 666), (549, 569, 666, 665), (529, 549, 665, 664), (1, 340, 352, 0), (350, 329, 3, 7, 351), (349, 4, 6, 332), (464, 365, 332, 329, 404, 484), (1, 5, 335, 340)])
me_cube_006.polygons.foreach_set('use_smooth', [True] * 661)
_uv = me_cube_006.uv_layers.new(name='UVMap')
_uv.uv.foreach_set('vector', [0.3405, 0.2091, 0.3359, 0.2066, 0.3345, 0.1962, 0.3406, 0.1975, 0.9568, 0.1784, 0.9529, 0.1676, 0.9661, 0.1644, 0.9702, 0.1772, 0.01391, 0.07106, 5.823e-05, 0.07384, 0.0008851, 0.06236, 0.01124, 0.05664, 0.5363, 0.01974, 0.5336, 0.02601, 0.5229, 0.02718, 0.5238, 0.02021, 0.5138, 0.06173, 0.5179, 0.05755, 0.5214, 0.06841, 0.5136, 0.06797, 0.9659, 0.1316, 0.9579, 0.1345, 0.9613, 0.1326, 0.9696, 0.1251, 0.04843, 0.09108, 0.04426, 0.09549, 0.03443, 0.0948, 0.03504, 0.09008, 0.9631, 0.1943, 0.961, 0.1874, 0.9727, 0.1881, 0.9736, 0.1934, 0.961, 0.1874, 0.9568, 0.1784, 0.9702, 0.1772, 0.9727, 0.1881, 0.03187, 0.06904, 0.02587, 0.0687, 0.02267, 0.0569, 0.02795, 0.06107, 0.02587, 0.0687, 0.01391, 0.07106, 0.01124, 0.05664, 0.02267, 0.0569, 0.5425, 5.823e-05, 0.5398, 0.008517, 0.5217, 0.01042, 0.5191, 0.001332, 0.5398, 0.008517, 0.5363, 0.01974, 0.5238, 0.02021, 0.5217, 0.01042, 0.4998, 0.05577, 0.5038, 0.06023, 0.5045, 0.0669, 0.5008, 0.06485, 0.5038, 0.06023, 0.5138, 0.06173, 0.5136, 0.06797, 0.5045, 0.0669, 0.02365, 0.1061, 0.01228, 0.1111, 0.009524, 0.1038, 0.02276, 0.09925, 0.02276, 0.09925, 0.009524, 0.1038, 0.004453, 0.09017, 0.01752, 0.08606, 0.01752, 0.08606, 0.004453, 0.09017, 5.823e-05, 0.07384, 0.01391, 0.07106, 0.5186, 0.0218, 0.5229, 0.02718, 0.5238, 0.03755, 0.5176, 0.03423, 0.5176, 0.03423, 0.5238, 0.03755, 0.5221, 0.04882, 0.5148, 0.04834, 0.5148, 0.04834, 0.5221, 0.04882, 0.5179, 0.05755, 0.5138, 0.06173, 0.9024, 0.1445, 0.9227, 0.1375, 0.9228, 0.1429, 0.9102, 0.1486, 0.9572, 0.1523, 0.9426, 0.1431, 0.9523, 0.1439, 0.9586, 0.1502, 0.9102, 0.1486, 0.9228, 0.1429, 0.9278, 0.1459, 0.9224, 0.1567, 0.04425, 0.06065, 0.04838, 0.06492, 0.03187, 0.06904, 0.02795, 0.06107, 0.04838, 0.06492, 0.04894, 0.07976, 0.03461, 0.08009, 0.03187, 0.06904, 0.04894, 0.07976, 0.04843, 0.09108, 0.03504, 0.09008, 0.03461, 0.08009, 0.03443, 0.0948, 0.03183, 0.09934, 0.02938, 0.09373, 0.03504, 0.09008, 0.03504, 0.09008, 0.02938, 0.09373, 0.02821, 0.08259, 0.03461, 0.08009, 0.03461, 0.08009, 0.02821, 0.08259, 0.02587, 0.0687, 0.03187, 0.06904, 0.03183, 0.09934, 0.02365, 0.1061, 0.02276, 0.09925, 0.02938, 0.09373, 0.02938, 0.09373, 0.02276, 0.09925, 0.01752, 0.08606, 0.02821, 0.08259, 0.02821, 0.08259, 0.01752, 0.08606, 0.01391, 0.07106, 0.02587, 0.0687, 0.5004, 0.02603, 0.5085, 0.02057, 0.5051, 0.03244, 0.4978, 0.03452, 0.4978, 0.03452, 0.5051, 0.03244, 0.5046, 0.04712, 0.4973, 0.04601, 0.4973, 0.04601, 0.5046, 0.04712, 0.5038, 0.06023, 0.4998, 0.05577, 0.5085, 0.02057, 0.5186, 0.0218, 0.5176, 0.03423, 0.5051, 0.03244, 0.5051, 0.03244, 0.5176, 0.03423, 0.5148, 0.04834, 0.5046, 0.04712, 0.5046, 0.04712, 0.5148, 0.04834, 0.5138, 0.06173, 0.5038, 0.06023, 0.5158, 0.0737, 0.5214, 0.06841, 0.5361, 0.07619, 0.5318, 0.08287, 0.5318, 0.08287, 0.5361, 0.07619, 0.5505, 0.08248, 0.5483, 0.08737, 0.5483, 0.08737, 0.5505, 0.08248, 0.5686, 0.08253, 0.5714, 0.09318, 0.5714, 0.09318, 0.5686, 0.08253, 0.5971, 0.08883, 0.597, 0.09634, 0.597, 0.09634, 0.5971, 0.08883, 0.6244, 0.09404, 0.6224, 0.1024, 0.6224, 0.1024, 0.6244, 0.09404, 0.6458, 0.1002, 0.646, 0.107, 0.646, 0.107, 0.6458, 0.1002, 0.6679, 0.1058, 0.6672, 0.113, 0.6672, 0.113, 0.6679, 0.1058, 0.6876, 0.1097, 0.6863, 0.1164, 0.6863, 0.1164, 0.6876, 0.1097, 0.7119, 0.1116, 0.7091, 0.1199, 0.7091, 0.1199, 0.7119, 0.1116, 0.7308, 0.1135, 0.7324, 0.124, 0.7324, 0.124, 0.7308, 0.1135, 0.7598, 0.1205, 0.7577, 0.1289, 0.7577, 0.1289, 0.7598, 0.1205, 0.7826, 0.1309, 0.7813, 0.1343, 0.7813, 0.1343, 0.7826, 0.1309, 0.8065, 0.1325, 0.8051, 0.1408, 0.8051, 0.1408, 0.8065, 0.1325, 0.8284, 0.1372, 0.8261, 0.1454, 0.8261, 0.1454, 0.8284, 0.1372, 0.8495, 0.1428, 0.8474, 0.1496, 0.8474, 0.1496, 0.8495, 0.1428, 0.8713, 0.1514, 0.8686, 0.157, 0.8686, 0.157, 0.8713, 0.1514, 0.9008, 0.1579, 0.8931, 0.1667, 0.8931, 0.1667, 0.9008, 0.1579, 0.9182, 0.1666, 0.9144, 0.1766, 0.9144, 0.1766, 0.9182, 0.1666, 0.9362, 0.1692, 0.9343, 0.1792, 0.9343, 0.1792, 0.9362, 0.1692, 0.9529, 0.1676, 0.9568, 0.1784, 0.9917, 0.1085, 0.9838, 0.1182, 0.9681, 0.1088, 0.9752, 0.09784, 0.9752, 0.09784, 0.9681, 0.1088, 0.9508, 0.09852, 0.9543, 0.08852, 0.9543, 0.08852, 0.9508, 0.09852, 0.9345, 0.09565, 0.9354, 0.08515, 0.9354, 0.08515, 0.9345, 0.09565, 0.9115, 0.09619, 0.911, 0.08379, 0.911, 0.08379, 0.9115, 0.09619, 0.8851, 0.09529, 0.8849, 0.08609, 0.8849, 0.08609, 0.8851, 0.09529, 0.8654, 0.09051, 0.8643, 0.08547, 0.8643, 0.08547, 0.8654, 0.09051, 0.8397, 0.09004, 0.8422, 0.08358, 0.8422, 0.08358, 0.8397, 0.09004, 0.8175, 0.08377, 0.8175, 0.07928, 0.8175, 0.07928, 0.8175, 0.08377, 0.7877, 0.07649, 0.788, 0.07351, 0.788, 0.07351, 0.7877, 0.07649, 0.7647, 0.07098, 0.767, 0.06804, 0.767, 0.06804, 0.7647, 0.07098, 0.7432, 0.06702, 0.7469, 0.06163, 0.7469, 0.06163, 0.7432, 0.06702, 0.7239, 0.06748, 0.723, 0.05974, 0.723, 0.05974, 0.7239, 0.06748, 0.7018, 0.06191, 0.7015, 0.05166, 0.7015, 0.05166, 0.7018, 0.06191, 0.673, 0.05455, 0.6738, 0.05053, 0.6738, 0.05053, 0.673, 0.05455, 0.643, 0.05004, 0.6473, 0.04375, 0.6473, 0.04375, 0.643, 0.05004, 0.6221, 0.0445, 0.6215, 0.03499, 0.6215, 0.03499, 0.6221, 0.0445, 0.6026, 0.03537, 0.6037, 0.03168, 0.6037, 0.03168, 0.6026, 0.03537, 0.5748, 0.03126, 0.5748, 0.02456, 0.5748, 0.02456, 0.5748, 0.03126, 0.555, 0.02658, 0.5572, 0.01963, 0.5572, 0.01963, 0.555, 0.02658, 0.5336, 0.02601, 0.5363, 0.01974, 0.5238, 0.03755, 0.5229, 0.02718, 0.5336, 0.02601, 0.5377, 0.0375, 0.5377, 0.0375, 0.5336, 0.02601, 0.555, 0.02658, 0.5563, 0.03867, 0.5563, 0.03867, 0.555, 0.02658, 0.5748, 0.03126, 0.5765, 0.04155, 0.5765, 0.04155, 0.5748, 0.03126, 0.6026, 0.03537, 0.5997, 0.04793, 0.5997, 0.04793, 0.6026, 0.03537, 0.6221, 0.0445, 0.6226, 0.05388, 0.6226, 0.05388, 0.6221, 0.0445, 0.643, 0.05004, 0.646, 0.05798, 0.646, 0.05798, 0.643, 0.05004, 0.673, 0.05455, 0.6744, 0.06504, 0.6744, 0.06504, 0.673, 0.05455, 0.7018, 0.06191, 0.6967, 0.0684, 0.6967, 0.0684, 0.7018, 0.06191, 0.7239, 0.06748, 0.7219, 0.07247, 0.7219, 0.07247, 0.7239, 0.06748, 0.7432, 0.06702, 0.7418, 0.075, 0.7418, 0.075, 0.7432, 0.06702, 0.7647, 0.07098, 0.7649, 0.08153, 0.7649, 0.08153, 0.7647, 0.07098, 0.7877, 0.07649, 0.7889, 0.08857, 0.7889, 0.08857, 0.7877, 0.07649, 0.8175, 0.08377, 0.8143, 0.09312, 0.8143, 0.09312, 0.8175, 0.08377, 0.8397, 0.09004, 0.8376, 0.09941, 0.8376, 0.09941, 0.8397, 0.09004, 0.8654, 0.09051, 0.8614, 0.1051, 0.8614, 0.1051, 0.8654, 0.09051, 0.8851, 0.09529, 0.8851, 0.1083, 0.9357, 0.1586, 0.9349, 0.1474, 0.9409, 0.1448, 0.9472, 0.1574, 0.9, 0.1068, 0.9221, 0.1277, 0.9208, 0.129, 0.9004, 0.1185, 0.9472, 0.1574, 0.9409, 0.1448, 0.9426, 0.1431, 0.9572, 0.1523, 0.9457, 0.1097, 0.9432, 0.124, 0.9353, 0.1203, 0.9354, 0.1095, 0.4998, 0.05577, 0.5008, 0.06485, 0.4836, 0.07541, 0.4838, 0.06328, 0.4838, 0.06328, 0.4836, 0.07541, 0.4641, 0.08093, 0.4627, 0.06423, 0.4627, 0.06423, 0.4641, 0.08093, 0.4482, 0.07641, 0.4431, 0.06351, 0.4431, 0.06351, 0.4482, 0.07641, 0.4144, 0.07663, 0.418, 0.06736, 0.418, 0.06736, 0.4144, 0.07663, 0.3885, 0.08517, 0.3919, 0.07333, 0.3919, 0.07333, 0.3885, 0.08517, 0.3719, 0.08943, 0.3691, 0.07696, 0.3691, 0.07696, 0.3719, 0.08943, 0.3524, 0.09333, 0.3466, 0.08084, 0.3466, 0.08084, 0.3524, 0.09333, 0.3284, 0.09522, 0.3242, 0.08144, 0.3242, 0.08144, 0.3284, 0.09522, 0.3019, 0.09073, 0.3032, 0.08173, 0.3032, 0.08173, 0.3019, 0.09073, 0.2795, 0.08819, 0.2812, 0.08111, 0.2812, 0.08111, 0.2795, 0.08819, 0.2549, 0.09303, 0.2546, 0.08349, 0.2546, 0.08349, 0.2549, 0.09303, 0.23, 0.09717, 0.2313, 0.08678, 0.2313, 0.08678, 0.23, 0.09717, 0.2067, 0.09608, 0.2086, 0.08995, 0.2086, 0.08995, 0.2067, 0.09608, 0.1857, 0.09649, 0.1836, 0.08981, 0.1836, 0.08981, 0.1857, 0.09649, 0.1647, 0.09485, 0.1635, 0.08967, 0.1635, 0.08967, 0.1647, 0.09485, 0.1447, 0.09598, 0.1456, 0.08851, 0.1456, 0.08851, 0.1447, 0.09598, 0.1221, 0.09515, 0.1207, 0.08931, 0.1207, 0.08931, 0.1221, 0.09515, 0.09633, 0.09469, 0.09529, 0.09024, 0.09529, 0.09024, 0.09633, 0.09469, 0.07591, 0.09485, 0.07185, 0.09049, 0.07185, 0.09049, 0.07591, 0.09485, 0.04426, 0.09549, 0.04843, 0.09108, 0.5092, 0.08485, 0.5113, 0.08145, 0.5288, 0.09126, 0.5265, 0.09557, 0.5265, 0.09557, 0.5288, 0.09126, 0.5462, 0.0977, 0.5451, 0.1025, 0.5451, 0.1025, 0.5462, 0.0977, 0.5663, 0.09972, 0.56, 0.1092, 0.56, 0.1092, 0.5663, 0.09972, 0.5964, 0.1025, 0.5942, 0.1119, 0.5942, 0.1119, 0.5964, 0.1025, 0.6219, 0.1099, 0.6218, 0.1162, 0.6218, 0.1162, 0.6219, 0.1099, 0.6426, 0.1164, 0.6383, 0.1217, 0.6383, 0.1217, 0.6426, 0.1164, 0.6643, 0.1211, 0.6577, 0.1257, 0.6577, 0.1257, 0.6643, 0.1211, 0.6849, 0.1249, 0.6815, 0.1295, 0.6815, 0.1295, 0.6849, 0.1249, 0.7082, 0.1279, 0.7067, 0.1376, 0.7067, 0.1376, 0.7082, 0.1279, 0.7331, 0.1317, 0.7288, 0.1419, 0.7288, 0.1419, 0.7331, 0.1317, 0.7556, 0.1384, 0.754, 0.1439, 0.754, 0.1439, 0.7556, 0.1384, 0.7808, 0.1456, 0.779, 0.1494, 0.779, 0.1494, 0.7808, 0.1456, 0.8013, 0.1459, 0.8013, 0.1568, 0.8013, 0.1568, 0.8013, 0.1459, 0.8243, 0.1521, 0.822, 0.1605, 0.822, 0.1605, 0.8243, 0.1521, 0.8449, 0.1587, 0.8423, 0.1662, 0.8423, 0.1662, 0.8449, 0.1587, 0.8633, 0.1662, 0.8625, 0.171, 0.8625, 0.171, 0.8633, 0.1662, 0.8866, 0.1761, 0.8845, 0.1809, 0.8845, 0.1809, 0.8866, 0.1761, 0.9113, 0.1856, 0.9089, 0.1916, 0.9089, 0.1916, 0.9113, 0.1856, 0.9319, 0.1886, 0.9302, 0.1961, 0.9302, 0.1961, 0.9319, 0.1886, 0.961, 0.1874, 0.9631, 0.1943, 0.5113, 0.08145, 0.5158, 0.0737, 0.5318, 0.08287, 0.5288, 0.09126, 0.5288, 0.09126, 0.5318, 0.08287, 0.5483, 0.08737, 0.5462, 0.0977, 0.5462, 0.0977, 0.5483, 0.08737, 0.5714, 0.09318, 0.5663, 0.09972, 0.5663, 0.09972, 0.5714, 0.09318, 0.597, 0.09634, 0.5964, 0.1025, 0.5964, 0.1025, 0.597, 0.09634, 0.6224, 0.1024, 0.6219, 0.1099, 0.6219, 0.1099, 0.6224, 0.1024, 0.646, 0.107, 0.6426, 0.1164, 0.6426, 0.1164, 0.646, 0.107, 0.6672, 0.113, 0.6643, 0.1211, 0.6643, 0.1211, 0.6672, 0.113, 0.6863, 0.1164, 0.6849, 0.1249, 0.6849, 0.1249, 0.6863, 0.1164, 0.7091, 0.1199, 0.7082, 0.1279, 0.7082, 0.1279, 0.7091, 0.1199, 0.7324, 0.124, 0.7331, 0.1317, 0.7331, 0.1317, 0.7324, 0.124, 0.7577, 0.1289, 0.7556, 0.1384, 0.7556, 0.1384, 0.7577, 0.1289, 0.7813, 0.1343, 0.7808, 0.1456, 0.7808, 0.1456, 0.7813, 0.1343, 0.8051, 0.1408, 0.8013, 0.1459, 0.8013, 0.1459, 0.8051, 0.1408, 0.8261, 0.1454, 0.8243, 0.1521, 0.8243, 0.1521, 0.8261, 0.1454, 0.8474, 0.1496, 0.8449, 0.1587, 0.8449, 0.1587, 0.8474, 0.1496, 0.8686, 0.157, 0.8633, 0.1662, 0.8633, 0.1662, 0.8686, 0.157, 0.8931, 0.1667, 0.8866, 0.1761, 0.8866, 0.1761, 0.8931, 0.1667, 0.9144, 0.1766, 0.9113, 0.1856, 0.9113, 0.1856, 0.9144, 0.1766, 0.9343, 0.1792, 0.9319, 0.1886, 0.9319, 0.1886, 0.9343, 0.1792, 0.9568, 0.1784, 0.961, 0.1874, 0.9999, 0.09134, 0.9969, 0.09773, 0.9797, 0.08978, 0.987, 0.07933, 0.987, 0.07933, 0.9797, 0.08978, 0.9564, 0.07975, 0.9618, 0.07395, 0.9618, 0.07395, 0.9564, 0.07975, 0.9351, 0.07501, 0.9367, 0.06719, 0.9367, 0.06719, 0.9351, 0.07501, 0.9106, 0.07287, 0.9077, 0.06941, 0.9077, 0.06941, 0.9106, 0.07287, 0.8854, 0.07414, 0.8867, 0.06634, 0.8867, 0.06634, 0.8854, 0.07414, 0.8643, 0.0746, 0.86, 0.06503, 0.86, 0.06503, 0.8643, 0.0746, 0.8401, 0.07226, 0.8405, 0.0671, 0.8405, 0.0671, 0.8401, 0.07226, 0.8171, 0.06768, 0.8174, 0.06119, 0.8174, 0.06119, 0.8171, 0.06768, 0.7946, 0.06593, 0.791, 0.05786, 0.791, 0.05786, 0.7946, 0.06593, 0.7685, 0.06078, 0.7694, 0.05268, 0.7694, 0.05268, 0.7685, 0.06078, 0.7489, 0.05691, 0.754, 0.04954, 0.754, 0.04954, 0.7489, 0.05691, 0.726, 0.05237, 0.7278, 0.04317, 0.7278, 0.04317, 0.726, 0.05237, 0.7015, 0.04811, 0.7025, 0.04695, 0.7025, 0.04695, 0.7015, 0.04811, 0.6719, 0.04061, 0.6765, 0.03817, 0.6765, 0.03817, 0.6719, 0.04061, 0.6491, 0.03661, 0.6481, 0.03209, 0.6481, 0.03209, 0.6491, 0.03661, 0.6236, 0.02991, 0.6273, 0.02295, 0.6273, 0.02295, 0.6236, 0.02991, 0.6014, 0.02311, 0.6038, 0.01142, 0.6038, 0.01142, 0.6014, 0.02311, 0.5788, 0.01475, 0.5785, 0.004367, 0.5785, 0.004367, 0.5788, 0.01475, 0.5594, 0.01019, 0.5589, 5.823e-05, 0.5589, 5.823e-05, 0.5594, 0.01019, 0.5398, 0.008517, 0.5425, 5.823e-05, 0.9969, 0.09773, 0.9917, 0.1085, 0.9752, 0.09784, 0.9797, 0.08978, 0.9797, 0.08978, 0.9752, 0.09784, 0.9543, 0.08852, 0.9564, 0.07975, 0.9564, 0.07975, 0.9543, 0.08852, 0.9354, 0.08515, 0.9351, 0.07501, 0.9351, 0.07501, 0.9354, 0.08515, 0.911, 0.08379, 0.9106, 0.07287, 0.9106, 0.07287, 0.911, 0.08379, 0.8849, 0.08609, 0.8854, 0.07414, 0.8854, 0.07414, 0.8849, 0.08609, 0.8643, 0.08547, 0.8643, 0.0746, 0.8643, 0.0746, 0.8643, 0.08547, 0.8422, 0.08358, 0.8401, 0.07226, 0.8401, 0.07226, 0.8422, 0.08358, 0.8175, 0.07928, 0.8171, 0.06768, 0.8171, 0.06768, 0.8175, 0.07928, 0.788, 0.07351, 0.7946, 0.06593, 0.7946, 0.06593, 0.788, 0.07351, 0.767, 0.06804, 0.7685, 0.06078, 0.7685, 0.06078, 0.767, 0.06804, 0.7469, 0.06163, 0.7489, 0.05691, 0.7489, 0.05691, 0.7469, 0.06163, 0.723, 0.05974, 0.726, 0.05237, 0.726, 0.05237, 0.723, 0.05974, 0.7015, 0.05166, 0.7015, 0.04811, 0.7015, 0.04811, 0.7015, 0.05166, 0.6738, 0.05053, 0.6719, 0.04061, 0.6719, 0.04061, 0.6738, 0.05053, 0.6473, 0.04375, 0.6491, 0.03661, 0.6491, 0.03661, 0.6473, 0.04375, 0.6215, 0.03499, 0.6236, 0.02991, 0.6236, 0.02991, 0.6215, 0.03499, 0.6037, 0.03168, 0.6014, 0.02311, 0.6014, 0.02311, 0.6037, 0.03168, 0.5748, 0.02456, 0.5788, 0.01475, 0.5788, 0.01475, 0.5748, 0.02456, 0.5572, 0.01963, 0.5594, 0.01019, 0.5594, 0.01019, 0.5572, 0.01963, 0.5363, 0.01974, 0.5398, 0.008517, 0.5214, 0.06841, 0.5179, 0.05755, 0.534, 0.06612, 0.5361, 0.07619, 0.5361, 0.07619, 0.534, 0.06612, 0.5528, 0.07016, 0.5505, 0.08248, 0.5505, 0.08248, 0.5528, 0.07016, 0.5753, 0.07688, 0.5686, 0.08253, 0.5686, 0.08253, 0.5753, 0.07688, 0.5983, 0.07829, 0.5971, 0.08883, 0.5971, 0.08883, 0.5983, 0.07829, 0.6228, 0.0846, 0.6244, 0.09404, 0.6244, 0.09404, 0.6228, 0.0846, 0.6461, 0.08958, 0.6458, 0.1002, 0.6458, 0.1002, 0.6461, 0.08958, 0.6684, 0.09484, 0.6679, 0.1058, 0.6679, 0.1058, 0.6684, 0.09484, 0.6908, 0.09837, 0.6876, 0.1097, 0.6876, 0.1097, 0.6908, 0.09837, 0.7128, 0.1019, 0.7119, 0.1116, 0.7119, 0.1116, 0.7128, 0.1019, 0.7353, 0.1045, 0.7308, 0.1135, 0.7308, 0.1135, 0.7353, 0.1045, 0.7605, 0.1109, 0.7598, 0.1205, 0.7598, 0.1205, 0.7605, 0.1109, 0.7841, 0.1177, 0.7826, 0.1309, 0.7826, 0.1309, 0.7841, 0.1177, 0.8085, 0.1233, 0.8065, 0.1325, 0.8065, 0.1325, 0.8085, 0.1233, 0.8318, 0.1288, 0.8284, 0.1372, 0.8284, 0.1372, 0.8318, 0.1288, 0.8535, 0.1341, 0.8495, 0.1428, 0.8495, 0.1428, 0.8535, 0.1341, 0.8812, 0.1413, 0.8713, 0.1514, 0.8988, 0.126, 0.9205, 0.1322, 0.92, 0.1351, 0.9011, 0.1395, 0.9627, 0.1416, 0.956, 0.1392, 0.9579, 0.1345, 0.9659, 0.1316, 0.9204, 0.1107, 0.9257, 0.1215, 0.9221, 0.1277, 0.9, 0.1068, 0.9696, 0.1251, 0.9613, 0.1326, 0.9513, 0.1246, 0.961, 0.1177, 0.5179, 0.05755, 0.5221, 0.04882, 0.5362, 0.05189, 0.534, 0.06612, 0.534, 0.06612, 0.5362, 0.05189, 0.555, 0.05445, 0.5528, 0.07016, 0.5528, 0.07016, 0.555, 0.05445, 0.5756, 0.05782, 0.5753, 0.07688, 0.5753, 0.07688, 0.5756, 0.05782, 0.5991, 0.06262, 0.5983, 0.07829, 0.5983, 0.07829, 0.5991, 0.06262, 0.6228, 0.0685, 0.6228, 0.0846, 0.6228, 0.0846, 0.6228, 0.0685, 0.6467, 0.07376, 0.6461, 0.08958, 0.6461, 0.08958, 0.6467, 0.07376, 0.6713, 0.07972, 0.6684, 0.09484, 0.6684, 0.09484, 0.6713, 0.07972, 0.693, 0.08284, 0.6908, 0.09837, 0.6908, 0.09837, 0.693, 0.08284, 0.7174, 0.08599, 0.7128, 0.1019, 0.7128, 0.1019, 0.7174, 0.08599, 0.7397, 0.08848, 0.7353, 0.1045, 0.7353, 0.1045, 0.7397, 0.08848, 0.7629, 0.09576, 0.7605, 0.1109, 0.7605, 0.1109, 0.7629, 0.09576, 0.7865, 0.1026, 0.7841, 0.1177, 0.7841, 0.1177, 0.7865, 0.1026, 0.8115, 0.109, 0.8085, 0.1233, 0.8085, 0.1233, 0.8115, 0.109, 0.8357, 0.1145, 0.8318, 0.1288, 0.8318, 0.1288, 0.8357, 0.1145, 0.8577, 0.1196, 0.8535, 0.1341, 0.8535, 0.1341, 0.8577, 0.1196, 0.8839, 0.1251, 0.8812, 0.1413, 0.9224, 0.1567, 0.9278, 0.1459, 0.9349, 0.1474, 0.9357, 0.1586, 0.961, 0.1177, 0.9513, 0.1246, 0.9432, 0.124, 0.9457, 0.1097, 0.8812, 0.1413, 0.9011, 0.1395, 0.9024, 0.1445, 0.8713, 0.1514, 0.9115, 0.09619, 0.9204, 0.1107, 0.9, 0.1068, 0.8851, 0.09529, 0.5221, 0.04882, 0.5238, 0.03755, 0.5377, 0.0375, 0.5362, 0.05189, 0.5362, 0.05189, 0.5377, 0.0375, 0.5563, 0.03867, 0.555, 0.05445, 0.555, 0.05445, 0.5563, 0.03867, 0.5765, 0.04155, 0.5756, 0.05782, 0.5756, 0.05782, 0.5765, 0.04155, 0.5997, 0.04793, 0.5991, 0.06262, 0.5991, 0.06262, 0.5997, 0.04793, 0.6226, 0.05388, 0.6228, 0.0685, 0.6228, 0.0685, 0.6226, 0.05388, 0.646, 0.05798, 0.6467, 0.07376, 0.6467, 0.07376, 0.646, 0.05798, 0.6744, 0.06504, 0.6713, 0.07972, 0.6713, 0.07972, 0.6744, 0.06504, 0.6967, 0.0684, 0.693, 0.08284, 0.693, 0.08284, 0.6967, 0.0684, 0.7219, 0.07247, 0.7174, 0.08599, 0.7174, 0.08599, 0.7219, 0.07247, 0.7418, 0.075, 0.7397, 0.08848, 0.7397, 0.08848, 0.7418, 0.075, 0.7649, 0.08153, 0.7629, 0.09576, 0.7629, 0.09576, 0.7649, 0.08153, 0.7889, 0.08857, 0.7865, 0.1026, 0.7865, 0.1026, 0.7889, 0.08857, 0.8143, 0.09312, 0.8115, 0.109, 0.8115, 0.109, 0.8143, 0.09312, 0.8376, 0.09941, 0.8357, 0.1145, 0.8357, 0.1145, 0.8376, 0.09941, 0.8614, 0.1051, 0.8577, 0.1196, 0.8577, 0.1196, 0.8614, 0.1051, 0.8851, 0.1083, 0.8839, 0.1251, 0.9362, 0.1692, 0.9357, 0.1586, 0.9472, 0.1574, 0.9529, 0.1676, 0.9822, 0.1304, 0.966, 0.1317, 0.9696, 0.1251, 0.9838, 0.1182, 0.9838, 0.1182, 0.9696, 0.1251, 0.961, 0.1177, 0.9681, 0.1088, 0.9508, 0.09852, 0.9457, 0.1097, 0.9354, 0.1095, 0.9345, 0.09565, 0.5004, 0.02603, 0.4978, 0.03452, 0.4821, 0.03066, 0.4797, 0.01693, 0.4797, 0.01693, 0.4821, 0.03066, 0.4611, 0.03014, 0.4636, 0.01666, 0.4636, 0.01666, 0.4611, 0.03014, 0.4427, 0.03574, 0.4439, 0.01961, 0.4439, 0.01961, 0.4427, 0.03574, 0.4161, 0.0381, 0.4208, 0.03153, 0.4208, 0.03153, 0.4161, 0.0381, 0.3925, 0.04317, 0.3947, 0.03502, 0.3947, 0.03502, 0.3925, 0.04317, 0.3736, 0.0508, 0.3726, 0.0375, 0.3726, 0.0375, 0.3736, 0.0508, 0.3458, 0.05416, 0.3467, 0.04336, 0.3467, 0.04336, 0.3458, 0.05416, 0.324, 0.05476, 0.3215, 0.04172, 0.3215, 0.04172, 0.324, 0.05476, 0.2986, 0.05132, 0.2977, 0.04795, 0.2977, 0.04795, 0.2986, 0.05132, 0.2762, 0.04986, 0.271, 0.04549, 0.271, 0.04549, 0.2762, 0.04986, 0.2545, 0.0506, 0.2555, 0.04629, 0.2555, 0.04629, 0.2545, 0.0506, 0.2339, 0.05858, 0.2336, 0.04847, 0.2336, 0.04847, 0.2339, 0.05858, 0.206, 0.05891, 0.2076, 0.05081, 0.2076, 0.05081, 0.206, 0.05891, 0.1819, 0.06308, 0.1844, 0.0529, 0.1844, 0.0529, 0.1819, 0.06308, 0.1631, 0.06193, 0.1656, 0.05695, 0.1656, 0.05695, 0.1631, 0.06193, 0.1421, 0.06208, 0.1399, 0.05608, 0.1399, 0.05608, 0.1421, 0.06208, 0.118, 0.06418, 0.1203, 0.05092, 0.1203, 0.05092, 0.118, 0.06418, 0.09237, 0.06509, 0.09251, 0.05519, 0.09251, 0.05519, 0.09237, 0.06509, 0.07035, 0.06566, 0.06733, 0.055, 0.06733, 0.055, 0.07035, 0.06566, 0.04838, 0.06492, 0.04425, 0.06065, 0.4978, 0.03452, 0.4973, 0.04601, 0.4812, 0.0469, 0.4821, 0.03066, 0.4821, 0.03066, 0.4812, 0.0469, 0.4613, 0.04719, 0.4611, 0.03014, 0.4611, 0.03014, 0.4613, 0.04719, 0.4434, 0.04882, 0.4427, 0.03574, 0.4427, 0.03574, 0.4434, 0.04882, 0.4179, 0.05369, 0.4161, 0.0381, 0.4161, 0.0381, 0.4179, 0.05369, 0.3889, 0.05841, 0.3925, 0.04317, 0.3925, 0.04317, 0.3889, 0.05841, 0.3691, 0.06112, 0.3736, 0.0508, 0.3736, 0.0508, 0.3691, 0.06112, 0.3451, 0.06598, 0.3458, 0.05416, 0.3458, 0.05416, 0.3451, 0.06598, 0.3219, 0.06715, 0.324, 0.05476, 0.324, 0.05476, 0.3219, 0.06715, 0.2996, 0.06674, 0.2986, 0.05132, 0.2986, 0.05132, 0.2996, 0.06674, 0.2782, 0.06366, 0.2762, 0.04986, 0.2762, 0.04986, 0.2782, 0.06366, 0.2537, 0.06717, 0.2545, 0.0506, 0.2545, 0.0506, 0.2537, 0.06717, 0.231, 0.07091, 0.2339, 0.05858, 0.2339, 0.05858, 0.231, 0.07091, 0.2068, 0.07385, 0.206, 0.05891, 0.206, 0.05891, 0.2068, 0.07385, 0.1831, 0.07532, 0.1819, 0.06308, 0.1819, 0.06308, 0.1831, 0.07532, 0.1634, 0.07632, 0.1631, 0.06193, 0.1631, 0.06193, 0.1634, 0.07632, 0.143, 0.07701, 0.1421, 0.06208, 0.1421, 0.06208, 0.143, 0.07701, 0.1196, 0.07815, 0.118, 0.06418, 0.118, 0.06418, 0.1196, 0.07815, 0.09444, 0.07781, 0.09237, 0.06509, 0.09237, 0.06509, 0.09444, 0.07781, 0.07118, 0.07881, 0.07035, 0.06566, 0.07035, 0.06566, 0.07118, 0.07881, 0.04894, 0.07976, 0.04838, 0.06492, 0.4973, 0.04601, 0.4998, 0.05577, 0.4838, 0.06328, 0.4812, 0.0469, 0.4812, 0.0469, 0.4838, 0.06328, 0.4627, 0.06423, 0.4613, 0.04719, 0.4613, 0.04719, 0.4627, 0.06423, 0.4431, 0.06351, 0.4434, 0.04882, 0.4434, 0.04882, 0.4431, 0.06351, 0.418, 0.06736, 0.4179, 0.05369, 0.4179, 0.05369, 0.418, 0.06736, 0.3919, 0.07333, 0.3889, 0.05841, 0.3889, 0.05841, 0.3919, 0.07333, 0.3691, 0.07696, 0.3691, 0.06112, 0.3691, 0.06112, 0.3691, 0.07696, 0.3466, 0.08084, 0.3451, 0.06598, 0.3451, 0.06598, 0.3466, 0.08084, 0.3242, 0.08144, 0.3219, 0.06715, 0.3219, 0.06715, 0.3242, 0.08144, 0.3032, 0.08173, 0.2996, 0.06674, 0.2996, 0.06674, 0.3032, 0.08173, 0.2812, 0.08111, 0.2782, 0.06366, 0.2782, 0.06366, 0.2812, 0.08111, 0.2546, 0.08349, 0.2537, 0.06717, 0.2537, 0.06717, 0.2546, 0.08349, 0.2313, 0.08678, 0.231, 0.07091, 0.231, 0.07091, 0.2313, 0.08678, 0.2086, 0.08995, 0.2068, 0.07385, 0.2068, 0.07385, 0.2086, 0.08995, 0.1836, 0.08981, 0.1831, 0.07532, 0.1831, 0.07532, 0.1836, 0.08981, 0.1635, 0.08967, 0.1634, 0.07632, 0.1634, 0.07632, 0.1635, 0.08967, 0.1456, 0.08851, 0.143, 0.07701, 0.143, 0.07701, 0.1456, 0.08851, 0.1207, 0.08931, 0.1196, 0.07815, 0.1196, 0.07815, 0.1207, 0.08931, 0.09529, 0.09024, 0.09444, 0.07781, 0.09444, 0.07781, 0.09529, 0.09024, 0.07185, 0.09049, 0.07118, 0.07881, 0.07118, 0.07881, 0.07185, 0.09049, 0.04843, 0.09108, 0.04894, 0.07976, 0.9295, 0.1366, 0.9287, 0.138, 0.928, 0.1364, 0.9288, 0.1362, 0.009902, 0.2081, 5.823e-05, 0.2097, 5.823e-05, 0.2003, 0.00992, 0.1998, 0.9374, 0.1369, 0.9374, 0.1369, 0.9374, 0.1369, 0.9374, 0.1369, 0.9008, 0.1579, 0.9102, 0.1486, 0.9224, 0.1567, 0.9182, 0.1666, 0.9513, 0.1246, 0.9411, 0.1295, 0.9387, 0.1285, 0.9432, 0.124, 0.03, 0.2221, 0.03495, 0.2276, 0.01878, 0.2262, 0.01979, 0.2207, 0.9307, 0.1364, 0.9298, 0.1364, 0.9291, 0.1357, 0.9292, 0.1356, 0.9298, 0.1364, 0.9295, 0.1366, 0.9288, 0.1362, 0.9291, 0.1357, 0.01951, 0.2089, 0.0168, 0.2076, 0.0152, 0.2012, 0.01785, 0.2039, 0.0168, 0.2076, 0.009902, 0.2081, 0.00992, 0.1998, 0.0152, 0.2012, 0.9374, 0.1369, 0.9374, 0.1369, 0.9374, 0.1369, 0.9374, 0.1369, 0.9374, 0.1369, 0.3375, 0.218, 0.3341, 0.2398, 0.3278, 0.2395, 0.3316, 0.22, 0.9717, 0.1593, 0.9586, 0.1502, 0.9629, 0.1417, 0.9782, 0.1471, 0.8851, 0.09529, 0.9, 0.1068, 0.9004, 0.1185, 0.8851, 0.1083, 0.01378, 0.2326, 0.006797, 0.2338, 0.006157, 0.2315, 0.01367, 0.2268, 0.01367, 0.2268, 0.006157, 0.2315, 0.002765, 0.2206, 0.01161, 0.2185, 0.01161, 0.2185, 0.002765, 0.2206, 5.823e-05, 0.2097, 0.009902, 0.2081, 0.9661, 0.1644, 0.9572, 0.1523, 0.9586, 0.1502, 0.9717, 0.1593, 0.9529, 0.1676, 0.9472, 0.1574, 0.9572, 0.1523, 0.9661, 0.1644, 0.9345, 0.09565, 0.9354, 0.1095, 0.9204, 0.1107, 0.9115, 0.09619, 0.9349, 0.1474, 0.9341, 0.1427, 0.9379, 0.1417, 0.9409, 0.1448, 0.92, 0.1351, 0.9249, 0.1354, 0.9261, 0.137, 0.9227, 0.1375, 0.9228, 0.1429, 0.9267, 0.1394, 0.9298, 0.1423, 0.9278, 0.1459, 0.03107, 0.2011, 0.03107, 0.2085, 0.01951, 0.2089, 0.01785, 0.2039, 0.03107, 0.2085, 0.03146, 0.2145, 0.02003, 0.2146, 0.01951, 0.2089, 0.03146, 0.2145, 0.03, 0.2221, 0.01979, 0.2207, 0.02003, 0.2146, 0.01878, 0.2262, 0.01821, 0.2274, 0.01773, 0.2255, 0.01979, 0.2207, 0.01979, 0.2207, 0.01773, 0.2255, 0.01754, 0.216, 0.02003, 0.2146, 0.02003, 0.2146, 0.01754, 0.216, 0.0168, 0.2076, 0.01951, 0.2089, 0.01821, 0.2274, 0.01378, 0.2326, 0.01367, 0.2268, 0.01773, 0.2255, 0.01773, 0.2255, 0.01367, 0.2268, 0.01161, 0.2185, 0.01754, 0.216, 0.01754, 0.216, 0.01161, 0.2185, 0.009902, 0.2081, 0.0168, 0.2076, 0.9182, 0.1666, 0.9224, 0.1567, 0.9357, 0.1586, 0.9362, 0.1692, 0.9782, 0.1471, 0.9629, 0.1417, 0.966, 0.1317, 0.9822, 0.1304, 0.8851, 0.1083, 0.9004, 0.1185, 0.8988, 0.126, 0.8839, 0.1251, 0.9681, 0.1088, 0.961, 0.1177, 0.9457, 0.1097, 0.9508, 0.09852, 0.8713, 0.1514, 0.9024, 0.1445, 0.9102, 0.1486, 0.9008, 0.1579, 0.8839, 0.1251, 0.8988, 0.126, 0.9011, 0.1395, 0.8812, 0.1413, 0.9374, 0.1369, 0.9374, 0.1369, 0.9374, 0.1369, 0.9374, 0.1369, 0.9374, 0.1369, 0.9374, 0.1369, 0.9374, 0.1369, 0.9374, 0.1369, 0.9374, 0.1369, 0.9374, 0.1369, 0.9374, 0.1369, 0.9374, 0.1369, 0.9374, 0.1369, 0.9374, 0.1369, 0.9374, 0.1369, 0.9374, 0.1369, 0.9374, 0.1369, 0.9374, 0.1369, 0.9374, 0.1369, 0.9374, 0.1369, 0.9374, 0.1369, 0.9374, 0.1369, 0.9374, 0.1369, 0.9374, 0.1369, 0.9374, 0.1369, 0.9374, 0.1369, 0.9374, 0.1369, 0.9374, 0.1369, 0.9374, 0.1369, 0.9374, 0.1369, 0.9374, 0.1369, 0.9374, 0.1369, 0.9374, 0.1369, 0.9374, 0.1369, 0.9374, 0.1369, 0.9374, 0.1369, 0.9374, 0.1369, 0.9374, 0.1369, 0.9374, 0.1369, 0.9374, 0.1369, 0.9374, 0.1369, 0.9374, 0.1369, 0.9374, 0.1369, 0.9374, 0.1369, 0.9374, 0.1369, 0.9374, 0.1369, 0.9374, 0.1369, 0.9374, 0.1369, 0.9374, 0.1369, 0.9374, 0.1369, 0.9374, 0.137, 0.9374, 0.137, 0.9374, 0.137, 0.9374, 0.137, 0.9374, 0.1371, 0.9374, 0.1371, 0.9374, 0.1371, 0.9374, 0.1371, 0.9374, 0.1373, 0.9372, 0.1372, 0.9372, 0.1372, 0.9374, 0.1373, 0.9372, 0.1379, 0.9369, 0.1377, 0.9369, 0.1377, 0.9372, 0.1379, 0.9365, 0.1391, 0.9357, 0.138, 0.9357, 0.138, 0.9365, 0.1391, 0.9342, 0.1398, 0.9336, 0.1385, 0.9336, 0.1385, 0.9342, 0.1398, 0.9317, 0.1395, 0.9317, 0.1378, 0.9317, 0.1378, 0.9317, 0.1395, 0.9287, 0.138, 0.9295, 0.1366, 0.9292, 0.1334, 0.9285, 0.1327, 0.9298, 0.1315, 0.9303, 0.1327, 0.9303, 0.1327, 0.9298, 0.1315, 0.9324, 0.1306, 0.9324, 0.1323, 0.9324, 0.1323, 0.9324, 0.1306, 0.9356, 0.131, 0.9348, 0.1329, 0.9348, 0.1329, 0.9356, 0.131, 0.9383, 0.1332, 0.9368, 0.1341, 0.9368, 0.1341, 0.9383, 0.1332, 0.9384, 0.1353, 0.9374, 0.1358, 0.9374, 0.1358, 0.9384, 0.1353, 0.9377, 0.1365, 0.9375, 0.1365, 0.9375, 0.1365, 0.9377, 0.1365, 0.9375, 0.1368, 0.9374, 0.1368, 0.9374, 0.1368, 0.9375, 0.1368, 0.9374, 0.1369, 0.9374, 0.1369, 0.9374, 0.1369, 0.9374, 0.1369, 0.9374, 0.1369, 0.9374, 0.1369, 0.9374, 0.1369, 0.9374, 0.1369, 0.9374, 0.1369, 0.9374, 0.1369, 0.9374, 0.1369, 0.9374, 0.1369, 0.9374, 0.1369, 0.9374, 0.1369, 0.9374, 0.1369, 0.9374, 0.1369, 0.9374, 0.1369, 0.9374, 0.1369, 0.9374, 0.1369, 0.9374, 0.1369, 0.9374, 0.1369, 0.9374, 0.1369, 0.9374, 0.1369, 0.9374, 0.1369, 0.9374, 0.1369, 0.9374, 0.1369, 0.9374, 0.1369, 0.9374, 0.1369, 0.9374, 0.1369, 0.9374, 0.1369, 0.9374, 0.1369, 0.9374, 0.1369, 0.9374, 0.1369, 0.9374, 0.1369, 0.9374, 0.1369, 0.9374, 0.1369, 0.9374, 0.1369, 0.9374, 0.1369, 0.9374, 0.1369, 0.9374, 0.1369, 0.9374, 0.1369, 0.9374, 0.1369, 0.9374, 0.1369, 0.9374, 0.1369, 0.9374, 0.1369, 0.9374, 0.1369, 0.9374, 0.1369, 0.9374, 0.1369, 0.9374, 0.1369, 0.9374, 0.1369, 0.3375, 0.218, 0.3316, 0.22, 0.3359, 0.2066, 0.3405, 0.2091, 0.9374, 0.1369, 0.9374, 0.1369, 0.9374, 0.1369, 0.9374, 0.1369, 0.9374, 0.1369, 0.9374, 0.1369, 0.9374, 0.1369, 0.9374, 0.1369, 0.9374, 0.1369, 0.9374, 0.1369, 0.9374, 0.1369, 0.9374, 0.1369, 0.9374, 0.1369, 0.9374, 0.1369, 0.9374, 0.1369, 0.9374, 0.1369, 0.9374, 0.1369, 0.9374, 0.1369, 0.9374, 0.1369, 0.9374, 0.1369, 0.9374, 0.1369, 0.9374, 0.1369, 0.9374, 0.1369, 0.9374, 0.1369, 0.9374, 0.1369, 0.9374, 0.1369, 0.9374, 0.1369, 0.9374, 0.1369, 0.9374, 0.1369, 0.9374, 0.1369, 0.9374, 0.1369, 0.9374, 0.1369, 0.9374, 0.1369, 0.9374, 0.1369, 0.9374, 0.1369, 0.9374, 0.1369, 0.9374, 0.1369, 0.9374, 0.1369, 0.9374, 0.1369, 0.9374, 0.1369, 0.9374, 0.1369, 0.9374, 0.1369, 0.9374, 0.1369, 0.9374, 0.1369, 0.9374, 0.1369, 0.9374, 0.1369, 0.9374, 0.1369, 0.9374, 0.1369, 0.9374, 0.1369, 0.9374, 0.1369, 0.9375, 0.1368, 0.9375, 0.1368, 0.9375, 0.1368, 0.9375, 0.1368, 0.9377, 0.1365, 0.9378, 0.1368, 0.9378, 0.1368, 0.9377, 0.1365, 0.9384, 0.1353, 0.9384, 0.1364, 0.9579, 0.1345, 0.9415, 0.1354, 0.9397, 0.1343, 0.9613, 0.1326, 0.9257, 0.1215, 0.928, 0.1288, 0.9267, 0.1316, 0.9221, 0.1277, 0.9523, 0.1437, 0.9403, 0.1392, 0.9415, 0.1371, 0.9559, 0.1391, 0.9426, 0.1431, 0.9389, 0.1397, 0.9403, 0.1392, 0.9523, 0.1437, 0.3278, 0.2395, 0.3269, 0.2527, 0.3205, 0.2483, 0.3223, 0.2377, 0.3223, 0.2377, 0.3205, 0.2483, 0.312, 0.2443, 0.3145, 0.2347, 0.3145, 0.2347, 0.312, 0.2443, 0.298, 0.242, 0.2998, 0.2326, 0.2998, 0.2326, 0.298, 0.242, 0.2797, 0.2423, 0.2828, 0.2329, 0.2828, 0.2329, 0.2797, 0.2423, 0.2602, 0.2399, 0.2635, 0.2336, 0.2635, 0.2336, 0.2602, 0.2399, 0.2474, 0.2409, 0.2495, 0.2342, 0.2495, 0.2342, 0.2474, 0.2409, 0.2309, 0.2429, 0.2333, 0.237, 0.2333, 0.237, 0.2309, 0.2429, 0.2192, 0.2453, 0.2177, 0.2351, 0.2177, 0.2351, 0.2192, 0.2453, 0.2008, 0.2406, 0.2017, 0.2324, 0.2017, 0.2324, 0.2008, 0.2406, 0.1859, 0.2397, 0.1868, 0.2301, 0.1868, 0.2301, 0.1859, 0.2397, 0.1697, 0.2391, 0.1698, 0.2315, 0.1698, 0.2315, 0.1697, 0.2391, 0.1533, 0.2364, 0.1543, 0.2321, 0.1543, 0.2321, 0.1533, 0.2364, 0.1368, 0.2375, 0.1378, 0.2335, 0.1378, 0.2335, 0.1368, 0.2375, 0.1233, 0.2386, 0.1218, 0.232, 0.1218, 0.232, 0.1233, 0.2386, 0.1105, 0.2338, 0.1093, 0.2302, 0.1093, 0.2302, 0.1105, 0.2338, 0.09398, 0.2368, 0.09304, 0.2277, 0.09304, 0.2277, 0.09398, 0.2368, 0.07958, 0.2357, 0.07721, 0.2286, 0.07721, 0.2286, 0.07958, 0.2357, 0.06264, 0.2301, 0.06033, 0.2266, 0.06033, 0.2266, 0.06264, 0.2301, 0.04195, 0.2315, 0.04981, 0.2254, 0.04981, 0.2254, 0.04195, 0.2315, 0.03495, 0.2276, 0.03, 0.2221, 0.9374, 0.1369, 0.9374, 0.1369, 0.9374, 0.1369, 0.9374, 0.1369, 0.9374, 0.1369, 0.9374, 0.1369, 0.9374, 0.1369, 0.9374, 0.1369, 0.9374, 0.1369, 0.9374, 0.1369, 0.9374, 0.1369, 0.9374, 0.1369, 0.9374, 0.1369, 0.9374, 0.1369, 0.9374, 0.1369, 0.9374, 0.1369, 0.9374, 0.1369, 0.9374, 0.1369, 0.9374, 0.1369, 0.9374, 0.1369, 0.9374, 0.1369, 0.9374, 0.1369, 0.9374, 0.1369, 0.9374, 0.1369, 0.9374, 0.1369, 0.9374, 0.1369, 0.9374, 0.1369, 0.9374, 0.1369, 0.9374, 0.1369, 0.9374, 0.1369, 0.9374, 0.1369, 0.9374, 0.1369, 0.9374, 0.1369, 0.9374, 0.1369, 0.9374, 0.1369, 0.9374, 0.1369, 0.9374, 0.1369, 0.9374, 0.1369, 0.9374, 0.1369, 0.9374, 0.1369, 0.9374, 0.1369, 0.9374, 0.1369, 0.9374, 0.1369, 0.9374, 0.1369, 0.9374, 0.1369, 0.9374, 0.1369, 0.9374, 0.1369, 0.9374, 0.1369, 0.9374, 0.1369, 0.9374, 0.1369, 0.9374, 0.1369, 0.9374, 0.137, 0.9374, 0.1369, 0.9374, 0.1369, 0.9374, 0.137, 0.9373, 0.137, 0.9373, 0.137, 0.9373, 0.137, 0.9373, 0.137, 0.9371, 0.1372, 0.9372, 0.137, 0.9372, 0.137, 0.9371, 0.1372, 0.9367, 0.1374, 0.9367, 0.1373, 0.9367, 0.1373, 0.9367, 0.1374, 0.9358, 0.1378, 0.9358, 0.1376, 0.9358, 0.1376, 0.9358, 0.1378, 0.934, 0.138, 0.9341, 0.1374, 0.9341, 0.1374, 0.934, 0.138, 0.9315, 0.1372, 0.9315, 0.1372, 0.9315, 0.1372, 0.9315, 0.1372, 0.9298, 0.1364, 0.9307, 0.1364, 0.9374, 0.1369, 0.9374, 0.1369, 0.9374, 0.1369, 0.9374, 0.1369, 0.9374, 0.1369, 0.9374, 0.1369, 0.9374, 0.1369, 0.9374, 0.1369, 0.9374, 0.1369, 0.9374, 0.1369, 0.9374, 0.1369, 0.9374, 0.1369, 0.9374, 0.1369, 0.9374, 0.1369, 0.9374, 0.1369, 0.9374, 0.1369, 0.9374, 0.1369, 0.9374, 0.1369, 0.9374, 0.1369, 0.9374, 0.1369, 0.9374, 0.1369, 0.9374, 0.1369, 0.9374, 0.1369, 0.9374, 0.1369, 0.9374, 0.1369, 0.9374, 0.1369, 0.9374, 0.1369, 0.9374, 0.1369, 0.9374, 0.1369, 0.9374, 0.1369, 0.9374, 0.1369, 0.9374, 0.1369, 0.9374, 0.1369, 0.9374, 0.1369, 0.9374, 0.1369, 0.9374, 0.1369, 0.9374, 0.1369, 0.9374, 0.1369, 0.9374, 0.1369, 0.9374, 0.1369, 0.9374, 0.1369, 0.9374, 0.1369, 0.9374, 0.1369, 0.9374, 0.1369, 0.9374, 0.1369, 0.9374, 0.1369, 0.9374, 0.137, 0.9374, 0.137, 0.9374, 0.137, 0.9374, 0.137, 0.9374, 0.1371, 0.9373, 0.137, 0.9373, 0.137, 0.9374, 0.1371, 0.9372, 0.1372, 0.9371, 0.1372, 0.9371, 0.1372, 0.9372, 0.1372, 0.9369, 0.1377, 0.9367, 0.1374, 0.9367, 0.1374, 0.9369, 0.1377, 0.9357, 0.138, 0.9358, 0.1378, 0.9358, 0.1378, 0.9357, 0.138, 0.9336, 0.1385, 0.934, 0.138, 0.934, 0.138, 0.9336, 0.1385, 0.9317, 0.1378, 0.9315, 0.1372, 0.9315, 0.1372, 0.9317, 0.1378, 0.9295, 0.1366, 0.9298, 0.1364, 0.9295, 0.1341, 0.9294, 0.1338, 0.9306, 0.1334, 0.9307, 0.1337, 0.9307, 0.1337, 0.9306, 0.1334, 0.9323, 0.1334, 0.932, 0.1337, 0.932, 0.1337, 0.9323, 0.1334, 0.9345, 0.1338, 0.9344, 0.1344, 0.9344, 0.1344, 0.9345, 0.1338, 0.9363, 0.135, 0.9362, 0.1352, 0.9362, 0.1352, 0.9363, 0.135, 0.9371, 0.1359, 0.9369, 0.1361, 0.9369, 0.1361, 0.9371, 0.1359, 0.9373, 0.1365, 0.9373, 0.1365, 0.9373, 0.1365, 0.9373, 0.1365, 0.9374, 0.1368, 0.9374, 0.1368, 0.9374, 0.1368, 0.9374, 0.1368, 0.9374, 0.1369, 0.9374, 0.1369, 0.9374, 0.1369, 0.9374, 0.1369, 0.9374, 0.1369, 0.9374, 0.1369, 0.9374, 0.1369, 0.9374, 0.1369, 0.9374, 0.1369, 0.9374, 0.1369, 0.9374, 0.1369, 0.9374, 0.1369, 0.9374, 0.1369, 0.9374, 0.1369, 0.9374, 0.1369, 0.9374, 0.1369, 0.9374, 0.1369, 0.9374, 0.1369, 0.9374, 0.1369, 0.9374, 0.1369, 0.9374, 0.1369, 0.9374, 0.1369, 0.9374, 0.1369, 0.9374, 0.1369, 0.9374, 0.1369, 0.9374, 0.1369, 0.9374, 0.1369, 0.9374, 0.1369, 0.9374, 0.1369, 0.9374, 0.1369, 0.9374, 0.1369, 0.9374, 0.1369, 0.9374, 0.1369, 0.9374, 0.1369, 0.9374, 0.1369, 0.9374, 0.1369, 0.9374, 0.1369, 0.9374, 0.1369, 0.9374, 0.1369, 0.9374, 0.1369, 0.9374, 0.1369, 0.9374, 0.1369, 0.9374, 0.1369, 0.9374, 0.1369, 0.9374, 0.1369, 0.9374, 0.1369, 0.9374, 0.1369, 0.9374, 0.1369, 0.9374, 0.1369, 0.9374, 0.1369, 0.9294, 0.1338, 0.9292, 0.1334, 0.9303, 0.1327, 0.9306, 0.1334, 0.9306, 0.1334, 0.9303, 0.1327, 0.9324, 0.1323, 0.9323, 0.1334, 0.9323, 0.1334, 0.9324, 0.1323, 0.9348, 0.1329, 0.9345, 0.1338, 0.9345, 0.1338, 0.9348, 0.1329, 0.9368, 0.1341, 0.9363, 0.135, 0.9363, 0.135, 0.9368, 0.1341, 0.9374, 0.1358, 0.9371, 0.1359, 0.9371, 0.1359, 0.9374, 0.1358, 0.9375, 0.1365, 0.9373, 0.1365, 0.9373, 0.1365, 0.9375, 0.1365, 0.9374, 0.1368, 0.9374, 0.1368, 0.9374, 0.1368, 0.9374, 0.1368, 0.9374, 0.1369, 0.9374, 0.1369, 0.9374, 0.1369, 0.9374, 0.1369, 0.9374, 0.1369, 0.9374, 0.1369, 0.9374, 0.1369, 0.9374, 0.1369, 0.9374, 0.1369, 0.9374, 0.1369, 0.9374, 0.1369, 0.9374, 0.1369, 0.9374, 0.1369, 0.9374, 0.1369, 0.9374, 0.1369, 0.9374, 0.1369, 0.9374, 0.1369, 0.9374, 0.1369, 0.9374, 0.1369, 0.9374, 0.1369, 0.9374, 0.1369, 0.9374, 0.1369, 0.9374, 0.1369, 0.9374, 0.1369, 0.9374, 0.1369, 0.9374, 0.1369, 0.9374, 0.1369, 0.9374, 0.1369, 0.9374, 0.1369, 0.9374, 0.1369, 0.9374, 0.1369, 0.9374, 0.1369, 0.9374, 0.1369, 0.9374, 0.1369, 0.9374, 0.1369, 0.9374, 0.1369, 0.9374, 0.1369, 0.9374, 0.1369, 0.9374, 0.1369, 0.9374, 0.1369, 0.9374, 0.1369, 0.9374, 0.1369, 0.9374, 0.1369, 0.9374, 0.1369, 0.9374, 0.1369, 0.9374, 0.1369, 0.9374, 0.1369, 0.9374, 0.1369, 0.9374, 0.1369, 0.9374, 0.1369, 0.9374, 0.1369, 0.9374, 0.1369, 0.9374, 0.1369, 0.9374, 0.1369, 0.9374, 0.1369, 0.9374, 0.1369, 0.9374, 0.1369, 0.9374, 0.1369, 0.9374, 0.1369, 0.9374, 0.1369, 0.9374, 0.1369, 0.9374, 0.1369, 0.9374, 0.1369, 0.9374, 0.1369, 0.9374, 0.1369, 0.9374, 0.1369, 0.9374, 0.1369, 0.9374, 0.1369, 0.9374, 0.1369, 0.9374, 0.1369, 0.9374, 0.1369, 0.9374, 0.1369, 0.9374, 0.1369, 0.9374, 0.1369, 0.9374, 0.1369, 0.9374, 0.1369, 0.9374, 0.1369, 0.9374, 0.1369, 0.9374, 0.1369, 0.9374, 0.1369, 0.9374, 0.1369, 0.9374, 0.1369, 0.9374, 0.1369, 0.9374, 0.1369, 0.9374, 0.1369, 0.9374, 0.1369, 0.9374, 0.1369, 0.9374, 0.1369, 0.9374, 0.1369, 0.9374, 0.1369, 0.9374, 0.1369, 0.9374, 0.1369, 0.9374, 0.1369, 0.9374, 0.1369, 0.9374, 0.1369, 0.9374, 0.1369, 0.9374, 0.1369, 0.9374, 0.1369, 0.9374, 0.1369, 0.9374, 0.1369, 0.9374, 0.137, 0.9374, 0.137, 0.9374, 0.137, 0.9374, 0.137, 0.9375, 0.137, 0.9374, 0.1371, 0.9374, 0.1371, 0.9375, 0.137, 0.9376, 0.1372, 0.9374, 0.1373, 0.9374, 0.1373, 0.9376, 0.1372, 0.9378, 0.1378, 0.9372, 0.1379, 0.9208, 0.129, 0.926, 0.1312, 0.9249, 0.1331, 0.9205, 0.1322, 0.9432, 0.124, 0.9387, 0.1285, 0.9336, 0.1265, 0.9353, 0.1203, 0.9221, 0.1277, 0.9267, 0.1316, 0.926, 0.1312, 0.9208, 0.129, 0.9278, 0.1459, 0.9298, 0.1423, 0.9341, 0.1427, 0.9349, 0.1474, 0.9374, 0.1369, 0.9374, 0.1369, 0.9374, 0.1369, 0.9374, 0.1369, 0.9374, 0.1369, 0.9374, 0.1369, 0.9374, 0.1369, 0.9374, 0.1369, 0.9374, 0.1369, 0.9374, 0.1369, 0.9374, 0.1369, 0.9374, 0.1369, 0.9374, 0.1369, 0.9374, 0.1369, 0.9374, 0.1369, 0.9374, 0.1369, 0.9374, 0.1369, 0.9374, 0.1369, 0.9374, 0.1369, 0.9374, 0.1369, 0.9374, 0.1369, 0.9374, 0.1369, 0.9374, 0.1369, 0.9374, 0.1369, 0.9374, 0.1369, 0.9374, 0.1369, 0.9374, 0.1369, 0.9374, 0.1369, 0.9374, 0.1369, 0.9374, 0.1369, 0.9374, 0.1369, 0.9374, 0.1369, 0.9374, 0.1369, 0.9374, 0.1369, 0.9374, 0.1369, 0.9374, 0.1369, 0.9374, 0.1369, 0.9374, 0.1369, 0.9374, 0.1369, 0.9374, 0.1369, 0.9374, 0.1369, 0.9374, 0.1369, 0.9374, 0.1369, 0.9374, 0.1369, 0.9374, 0.1369, 0.9374, 0.1369, 0.9374, 0.1369, 0.9374, 0.1369, 0.9374, 0.1369, 0.9374, 0.1369, 0.9374, 0.1369, 0.9374, 0.137, 0.9374, 0.137, 0.9374, 0.1369, 0.9375, 0.137, 0.9375, 0.137, 0.9375, 0.137, 0.9375, 0.137, 0.9377, 0.137, 0.9376, 0.1372, 0.9376, 0.1372, 0.9377, 0.137, 0.9384, 0.1372, 0.9378, 0.1378, 0.9227, 0.1375, 0.9261, 0.137, 0.9267, 0.1394, 0.9228, 0.1429, 0.9559, 0.1391, 0.9415, 0.1371, 0.9415, 0.1354, 0.9579, 0.1345, 0.9205, 0.1322, 0.9249, 0.1331, 0.9249, 0.1354, 0.92, 0.1351, 0.9409, 0.1448, 0.9379, 0.1417, 0.9389, 0.1397, 0.9426, 0.1431, 0.9374, 0.1369, 0.9374, 0.1369, 0.9374, 0.1369, 0.9374, 0.1369, 0.9374, 0.1369, 0.9374, 0.1369, 0.9374, 0.1369, 0.9374, 0.1369, 0.9374, 0.1369, 0.9374, 0.1369, 0.9374, 0.1369, 0.9374, 0.1369, 0.9374, 0.1369, 0.9374, 0.1369, 0.9374, 0.1369, 0.9374, 0.1369, 0.9374, 0.1369, 0.9374, 0.1369, 0.9374, 0.1369, 0.9374, 0.1369, 0.9374, 0.1369, 0.9374, 0.1369, 0.9374, 0.1369, 0.9374, 0.1369, 0.9374, 0.1369, 0.9374, 0.1369, 0.9374, 0.1369, 0.9374, 0.1369, 0.9374, 0.1369, 0.9374, 0.1369, 0.9374, 0.1369, 0.9374, 0.1369, 0.9374, 0.1369, 0.9374, 0.1369, 0.9374, 0.1369, 0.9374, 0.1369, 0.9374, 0.1369, 0.9374, 0.1369, 0.9374, 0.1369, 0.9374, 0.1369, 0.9374, 0.1369, 0.9374, 0.1369, 0.9374, 0.1369, 0.9374, 0.1369, 0.9374, 0.1369, 0.9374, 0.1369, 0.9374, 0.1369, 0.9374, 0.1369, 0.9374, 0.1369, 0.9374, 0.1369, 0.9374, 0.1369, 0.9374, 0.1369, 0.9374, 0.1369, 0.9374, 0.1369, 0.9375, 0.1368, 0.9375, 0.137, 0.9375, 0.137, 0.9375, 0.1368, 0.9378, 0.1368, 0.9377, 0.137, 0.9377, 0.137, 0.9378, 0.1368, 0.9384, 0.1364, 0.9384, 0.1372, 0.9586, 0.1502, 0.9523, 0.1439, 0.956, 0.1392, 0.9627, 0.1416, 0.9354, 0.1095, 0.9353, 0.1203, 0.9257, 0.1215, 0.9204, 0.1107, 0.9011, 0.1395, 0.92, 0.1351, 0.9227, 0.1375, 0.9024, 0.1445, 0.9004, 0.1185, 0.9208, 0.129, 0.9205, 0.1322, 0.8988, 0.126, 0.3345, 0.1962, 0.3359, 0.2066, 0.3277, 0.2051, 0.3292, 0.2003, 0.3292, 0.2003, 0.3277, 0.2051, 0.3162, 0.2089, 0.3158, 0.2023, 0.3158, 0.2023, 0.3162, 0.2089, 0.3015, 0.2106, 0.3066, 0.2032, 0.3066, 0.2032, 0.3015, 0.2106, 0.2855, 0.2134, 0.2863, 0.2106, 0.2863, 0.2106, 0.2855, 0.2134, 0.2683, 0.2141, 0.2713, 0.2097, 0.2713, 0.2097, 0.2683, 0.2141, 0.253, 0.2178, 0.2534, 0.2129, 0.2534, 0.2129, 0.253, 0.2178, 0.2356, 0.2182, 0.2361, 0.2144, 0.2361, 0.2144, 0.2356, 0.2182, 0.2164, 0.2179, 0.2196, 0.2139, 0.2196, 0.2139, 0.2164, 0.2179, 0.2014, 0.2148, 0.2035, 0.2121, 0.2035, 0.2121, 0.2014, 0.2148, 0.1877, 0.2127, 0.1831, 0.2087, 0.1831, 0.2087, 0.1877, 0.2127, 0.1723, 0.2128, 0.1716, 0.2079, 0.1716, 0.2079, 0.1723, 0.2128, 0.1564, 0.2145, 0.1555, 0.2093, 0.1555, 0.2093, 0.1564, 0.2145, 0.1389, 0.2146, 0.1412, 0.2114, 0.1412, 0.2114, 0.1389, 0.2146, 0.1223, 0.2149, 0.1207, 0.2083, 0.1207, 0.2083, 0.1223, 0.2149, 0.1084, 0.2118, 0.1074, 0.2073, 0.1074, 0.2073, 0.1084, 0.2118, 0.0953, 0.2119, 0.09459, 0.2068, 0.09459, 0.2068, 0.0953, 0.2119, 0.07832, 0.2102, 0.07996, 0.2046, 0.07996, 0.2046, 0.07832, 0.2102, 0.06092, 0.2078, 0.06141, 0.2049, 0.06141, 0.2049, 0.06092, 0.2078, 0.04463, 0.2092, 0.04283, 0.2009, 0.04283, 0.2009, 0.04463, 0.2092, 0.03107, 0.2085, 0.03107, 0.2011, 0.3359, 0.2066, 0.3316, 0.22, 0.3237, 0.2195, 0.3277, 0.2051, 0.3277, 0.2051, 0.3237, 0.2195, 0.3159, 0.2216, 0.3162, 0.2089, 0.3162, 0.2089, 0.3159, 0.2216, 0.3017, 0.2225, 0.3015, 0.2106, 0.3015, 0.2106, 0.3017, 0.2225, 0.2835, 0.2229, 0.2855, 0.2134, 0.2855, 0.2134, 0.2835, 0.2229, 0.2661, 0.2235, 0.2683, 0.2141, 0.2683, 0.2141, 0.2661, 0.2235, 0.251, 0.2265, 0.253, 0.2178, 0.253, 0.2178, 0.251, 0.2265, 0.234, 0.2259, 0.2356, 0.2182, 0.2356, 0.2182, 0.234, 0.2259, 0.2184, 0.2254, 0.2164, 0.2179, 0.2164, 0.2179, 0.2184, 0.2254, 0.2025, 0.2214, 0.2014, 0.2148, 0.2014, 0.2148, 0.2025, 0.2214, 0.1867, 0.2215, 0.1877, 0.2127, 0.1877, 0.2127, 0.1867, 0.2215, 0.171, 0.2213, 0.1723, 0.2128, 0.1723, 0.2128, 0.171, 0.2213, 0.1556, 0.2233, 0.1564, 0.2145, 0.1564, 0.2145, 0.1556, 0.2233, 0.1392, 0.2237, 0.1389, 0.2146, 0.1389, 0.2146, 0.1392, 0.2237, 0.1209, 0.2215, 0.1223, 0.2149, 0.1223, 0.2149, 0.1209, 0.2215, 0.1082, 0.2214, 0.1084, 0.2118, 0.1084, 0.2118, 0.1082, 0.2214, 0.09315, 0.2201, 0.0953, 0.2119, 0.0953, 0.2119, 0.09315, 0.2201, 0.07813, 0.219, 0.07832, 0.2102, 0.07832, 0.2102, 0.07813, 0.219, 0.06077, 0.217, 0.06092, 0.2078, 0.06092, 0.2078, 0.06077, 0.217, 0.04555, 0.2158, 0.04463, 0.2092, 0.04463, 0.2092, 0.04555, 0.2158, 0.03146, 0.2145, 0.03107, 0.2085, 0.3316, 0.22, 0.3278, 0.2395, 0.3223, 0.2377, 0.3237, 0.2195, 0.3237, 0.2195, 0.3223, 0.2377, 0.3145, 0.2347, 0.3159, 0.2216, 0.3159, 0.2216, 0.3145, 0.2347, 0.2998, 0.2326, 0.3017, 0.2225, 0.3017, 0.2225, 0.2998, 0.2326, 0.2828, 0.2329, 0.2835, 0.2229, 0.2835, 0.2229, 0.2828, 0.2329, 0.2635, 0.2336, 0.2661, 0.2235, 0.2661, 0.2235, 0.2635, 0.2336, 0.2495, 0.2342, 0.251, 0.2265, 0.251, 0.2265, 0.2495, 0.2342, 0.2333, 0.237, 0.234, 0.2259, 0.234, 0.2259, 0.2333, 0.237, 0.2177, 0.2351, 0.2184, 0.2254, 0.2184, 0.2254, 0.2177, 0.2351, 0.2017, 0.2324, 0.2025, 0.2214, 0.2025, 0.2214, 0.2017, 0.2324, 0.1868, 0.2301, 0.1867, 0.2215, 0.1867, 0.2215, 0.1868, 0.2301, 0.1698, 0.2315, 0.171, 0.2213, 0.171, 0.2213, 0.1698, 0.2315, 0.1543, 0.2321, 0.1556, 0.2233, 0.1556, 0.2233, 0.1543, 0.2321, 0.1378, 0.2335, 0.1392, 0.2237, 0.1392, 0.2237, 0.1378, 0.2335, 0.1218, 0.232, 0.1209, 0.2215, 0.1209, 0.2215, 0.1218, 0.232, 0.1093, 0.2302, 0.1082, 0.2214, 0.1082, 0.2214, 0.1093, 0.2302, 0.09304, 0.2277, 0.09315, 0.2201, 0.09315, 0.2201, 0.09304, 0.2277, 0.07721, 0.2286, 0.07813, 0.219, 0.07813, 0.219, 0.07721, 0.2286, 0.06033, 0.2266, 0.06077, 0.217, 0.06077, 0.217, 0.06033, 0.2266, 0.04981, 0.2254, 0.04555, 0.2158, 0.04555, 0.2158, 0.04981, 0.2254, 0.03, 0.2221, 0.03146, 0.2145, 0.9353, 0.1203, 0.9336, 0.1265, 0.928, 0.1288, 0.9257, 0.1215, 0.9613, 0.1326, 0.9397, 0.1343, 0.9411, 0.1295, 0.9513, 0.1246, 0.9384, 0.1353, 0.9383, 0.1332, 0.9411, 0.1295, 0.9397, 0.1343, 0.9383, 0.1332, 0.9356, 0.131, 0.9387, 0.1285, 0.9411, 0.1295, 0.9356, 0.131, 0.9324, 0.1306, 0.9336, 0.1265, 0.9387, 0.1285, 0.9324, 0.1306, 0.9298, 0.1315, 0.928, 0.1288, 0.9336, 0.1265, 0.9298, 0.1315, 0.9285, 0.1327, 0.9267, 0.1316, 0.928, 0.1288, 0.9285, 0.1327, 0.9279, 0.1337, 0.926, 0.1312, 0.9267, 0.1316, 0.9279, 0.1337, 0.9276, 0.1349, 0.9249, 0.1331, 0.926, 0.1312, 0.9276, 0.1349, 0.9279, 0.1361, 0.9249, 0.1354, 0.9249, 0.1331, 0.9279, 0.1361, 0.928, 0.1364, 0.9261, 0.137, 0.9249, 0.1354, 0.928, 0.1364, 0.9287, 0.138, 0.9267, 0.1394, 0.9261, 0.137, 0.9287, 0.138, 0.9317, 0.1395, 0.9298, 0.1423, 0.9267, 0.1394, 0.9317, 0.1395, 0.9342, 0.1398, 0.9341, 0.1427, 0.9298, 0.1423, 0.9342, 0.1398, 0.9365, 0.1391, 0.9379, 0.1417, 0.9341, 0.1427, 0.9365, 0.1391, 0.9372, 0.1379, 0.9389, 0.1397, 0.9379, 0.1417, 0.9372, 0.1379, 0.9378, 0.1378, 0.9403, 0.1392, 0.9389, 0.1397, 0.9384, 0.1364, 0.9384, 0.1353, 0.9397, 0.1343, 0.9414, 0.1354, 0.9384, 0.1372, 0.9384, 0.1364, 0.9414, 0.1354, 0.9414, 0.1371, 0.9378, 0.1378, 0.9384, 0.1372, 0.9414, 0.1371, 0.9403, 0.1392, 0.9374, 0.1369, 0.9374, 0.1369, 0.9374, 0.1369, 0.9374, 0.1369, 0.9374, 0.1369, 0.9374, 0.1369, 0.9374, 0.1369, 0.9374, 0.1369, 0.9374, 0.1369, 0.3278, 0.2395, 0.3341, 0.2398, 0.3367, 0.2534, 0.3269, 0.2527, 0.9374, 0.1369, 0.9374, 0.1369, 0.9374, 0.1369, 0.9374, 0.1369, 0.9374, 0.1369, 0.9374, 0.1369, 0.9374, 0.1369, 0.9374, 0.1369, 0.9374, 0.1369, 0.9374, 0.1369])
me_cube_006.use_remesh_preserve_volume = False
me_cube_006.use_remesh_preserve_attributes = False
me_cube_006.use_mirror_vertex_groups = False
me_cube_006.update()

# ---- objects
ob_tunnel01_colliders = bpy.data.objects.new('tunnel01_colliders', me_cube_006)

# ---- transforms, parenting, visibility, modifiers, constraints
ob_tunnel01_colliders.location = (0.9314, -0.01064, 0.7133)
ob_tunnel01_colliders.lineart.crease_threshold = 0.0

# ---- collection membership
col_collection_11.objects.link(ob_tunnel01_colliders)

# ---- scene / render settings (as saved in the file)
scene.frame_start = 1; scene.frame_end = 250; scene.frame_set(1)
scene.render.engine = 'BLENDER_EEVEE_NEXT'
scene.render.resolution_percentage = 50
scene.render.dither_intensity = 0.0
scene.cycles.use_denoising = False
scene.cycles.samples = 10
scene.cycles.sampling_pattern = 'TABULATED_SOBOL'
scene.cycles.light_sampling_threshold = 0.0
scene.cycles.use_adaptive_sampling = False
scene.cycles.use_light_tree = False
scene.cycles.blur_glossy = 0.0
scene.cycles.pixel_filter_type = 'GAUSSIAN'
scene.cycles.sample_clamp_indirect = 0.0
scene.view_settings.view_transform = 'Standard'
bpy.context.view_layer.update()

# ---- added for rendering (the .blend has no active camera and no usable light): camera, sun
cam_auto = bpy.data.cameras.new('AutoCamera')
cam_auto.lens = 50.0
cam_auto.sensor_width = 36.0
cam_auto.clip_end = 1000.0
ob_auto_camera = bpy.data.objects.new('AutoCamera', cam_auto)
scene.collection.objects.link(ob_auto_camera)
ob_auto_camera.location = (54.014, -95.1073, 48.0658)
ob_auto_camera.rotation_euler = (1.09748, -7.21219e-08, 0.694738)
scene.camera = ob_auto_camera
light_auto_sun = bpy.data.lights.new('AutoSun', 'SUN')
light_auto_sun.energy = 3.0
light_auto_sun.angle = 0.0523599
ob_auto_sun = bpy.data.objects.new('AutoSun', light_auto_sun)
scene.collection.objects.link(ob_auto_sun)
ob_auto_sun.rotation_euler = (0.872665, 0.174533, 0.523599)
bpy.context.view_layer.update()

